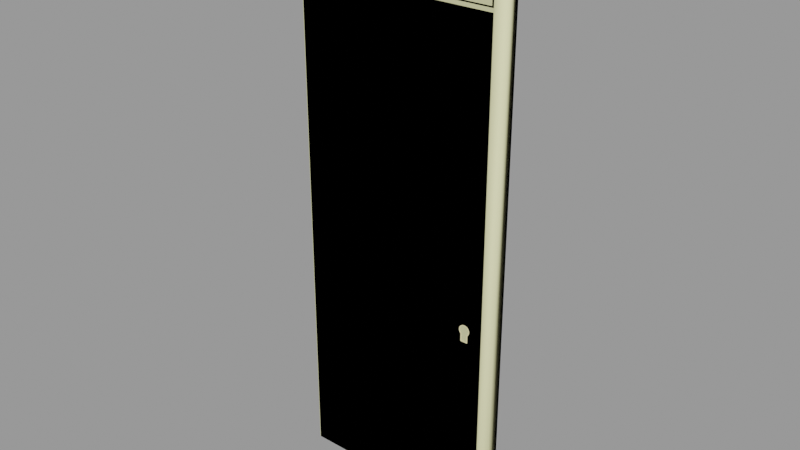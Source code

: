 # Source: computer_wall06.blend  (saved by Blender 2.92.15; exported with 4.5.12 LTS)
import bpy
from mathutils import Matrix  # noqa: F401  (used for matrix-valued properties, if any)

bpy.ops.wm.read_factory_settings(use_empty=True)
scene = bpy.context.scene
scene.name = 'computer_wall06.qc'

# ---- collections
col_computer_wall06 = bpy.data.collections.new('computer_wall06'); scene.collection.children.link(col_computer_wall06)

# ---- materials (node trees are filled in below, after node groups)
mat_computer_wall06 = bpy.data.materials.new('computer_wall06')
mat_computer_wall06.use_transparent_shadow = False
mat_computer_wall06.diffuse_color = (0.8353, 0.7572, 0.4222, 1.0)
mat_phy = bpy.data.materials.new('  phy')
mat_phy.use_transparent_shadow = False
mat_phy.diffuse_color = (0.9024, 0.8905, 0.4877, 1.0)

# ---- material node trees

# ---- meshes
me_computer_wall06_reference = bpy.data.meshes.new('computer_wall06_reference')
me_computer_wall06_reference.from_pydata([(18.86, -1.735, 46.83), (18.86, -0.7354, 46.83), (18.86, -1.735, 45.22), (18.86, -0.7354, 45.22), (17.68, -0.7354, 46.83), (17.68, -0.7354, 45.22), (17.96, -0.7354, 46.69), (18.03, -0.7354, 47.3), (17.93, -0.7354, 47.4), (18.14, -0.7354, 47.25), (18.27, -0.7354, 46.64), (18.58, -0.7354, 46.69), (18.27, -0.7354, 47.23), (18.4, -0.7354, 47.25), (18.51, -0.7354, 47.3), (19.08, -0.7354, 47.05), (18.6, -0.7354, 47.4), (19.22, -0.7354, 47.33), (18.66, -0.7354, 47.51), (19.27, -0.7354, 47.64), (18.68, -0.7354, 47.64), (19.22, -0.7354, 47.95), (18.66, -0.7354, 47.77), (19.08, -0.7354, 48.23), (18.6, -0.7354, 47.88), (18.86, -0.7354, 48.45), (18.51, -0.7354, 47.97), (18.58, -0.7354, 48.59), (18.4, -0.7354, 48.03), (18.27, -0.7354, 48.64), (18.27, -0.7354, 48.05), (17.96, -0.7354, 48.59), (18.14, -0.7354, 48.03), (17.68, -0.7354, 48.45), (18.03, -0.7354, 47.97), (17.46, -0.7354, 48.23), (17.93, -0.7354, 47.88), (17.32, -0.7354, 47.95), (17.88, -0.7354, 47.77), (17.27, -0.7354, 47.64), (17.86, -0.7354, 47.64), (17.32, -0.7354, 47.33), (17.88, -0.7354, 47.51), (17.46, -0.7354, 47.05), (22.32, -4e-06, 112.1), (24.0, -4e-06, 112.1), (24.0, -4e-06, 112.9), (22.32, -4e-06, 112.9), (24.0, -4e-06, 122.9), (-22.32, -6e-06, 112.9), (-22.32, -6e-06, 112.1), (-24.0, -6e-06, 112.1), (-24.0, -6e-06, 112.9), (-24.0, -6e-06, 122.9), (-22.32, -6e-06, 122.9), (-22.32, -6e-06, 123.7), (22.32, -4e-06, 122.9), (22.32, -4e-06, 123.7), (24.0, -4e-06, 123.7), (22.32, -5e-06, 126.6), (24.0, -5e-06, 128.0), (-22.32, -7e-06, 126.6), (-24.0, -7e-06, 128.0), (-24.0, -6e-06, 123.7), (7.364, -1.67, 112.9), (21.96, -1.67, 113.2), (7.544, -1.67, 113.2), (22.32, -1.67, 112.9), (22.32, -1.67, 122.9), (21.96, -1.67, 122.5), (7.364, -1.67, 122.9), (7.544, -1.67, 122.5), (-7.364, -1.67, 112.9), (-7.184, -1.67, 113.2), (7.184, -1.67, 113.2), (7.184, -1.67, 122.5), (-7.364, -1.67, 122.9), (-7.184, -1.67, 122.5), (-7.544, -1.67, 122.5), (-7.544, -1.67, 113.2), (-21.96, -1.67, 113.2), (-22.32, -1.67, 112.9), (-21.96, -1.67, 122.5), (-22.32, -1.67, 122.9), (-22.32, -1e-06, 1.781), (-24.0, -1e-06, 0.0), (24.0, 1e-06, 0.0), (22.32, 1e-06, 1.781), (22.32, -1.67, 126.6), (-22.32, -1.67, 126.6), (22.32, -1.67, 123.7), (-22.32, -1.67, 123.7), (21.96, -0.7376, 122.5), (7.544, -0.7376, 122.5), (21.96, -0.7376, 113.2), (7.544, -0.7376, 113.2), (17.96, -1.735, 48.59), (17.68, -1.735, 48.45), (17.46, -1.735, 48.23), (17.32, -1.735, 47.95), (17.27, -1.735, 47.64), (17.32, -1.735, 47.33), (17.46, -1.735, 47.05), (17.68, -1.735, 46.83), (19.08, -1.735, 47.05), (19.22, -1.735, 47.33), (19.27, -1.735, 47.64), (19.22, -1.735, 47.95), (19.08, -1.735, 48.23), (18.86, -1.735, 48.45), (18.58, -1.735, 48.59), (18.27, -1.735, 48.64), (17.68, -1.735, 45.22), (17.44, -1.735, 46.73), (17.44, -1.735, 44.98), (19.1, -1.735, 44.98), (19.1, -1.735, 46.73), (19.27, -1.735, 46.91), (19.45, -1.735, 47.25), (19.51, -1.735, 47.64), (19.45, -1.735, 48.02), (19.27, -1.735, 48.37), (19.0, -1.735, 48.64), (18.65, -1.735, 48.82), (18.27, -1.735, 48.88), (17.88, -1.735, 48.82), (17.54, -1.735, 48.64), (17.26, -1.735, 48.37), (17.09, -1.735, 48.02), (17.03, -1.735, 47.64), (17.09, -1.735, 47.25), (17.26, -1.735, 46.91), (18.27, -0.07466, 47.23), (18.4, -0.07467, 47.25), (18.51, -0.07467, 47.3), (18.6, -0.07467, 47.4), (18.66, -0.07467, 47.51), (18.68, -0.07467, 47.64), (18.66, -0.07467, 47.77), (18.6, -0.07468, 47.88), (18.51, -0.07468, 47.97), (18.4, -0.07467, 48.03), (18.27, -0.07467, 48.05), (18.14, -0.07467, 48.03), (18.03, -0.07467, 47.97), (17.93, -0.07468, 47.88), (17.88, -0.07468, 47.77), (17.86, -0.07468, 47.64), (17.88, -0.07468, 47.51), (17.93, -0.07467, 47.4), (18.03, -0.07467, 47.3), (18.14, -0.07466, 47.25), (17.44, -1.626, 46.73), (17.26, -1.626, 46.91), (17.09, -1.626, 47.25), (17.03, -1.626, 47.64), (17.09, -1.626, 48.02), (17.26, -1.626, 48.37), (17.54, -1.626, 48.64), (17.88, -1.626, 48.82), (18.27, -1.626, 48.88), (18.65, -1.626, 48.82), (19.0, -1.626, 48.64), (19.27, -1.626, 48.37), (19.45, -1.626, 48.02), (19.51, -1.626, 47.64), (19.45, -1.626, 47.25), (19.27, -1.626, 46.91), (19.1, -1.626, 46.73), (18.27, -0.07467, 47.64), (17.63, -1.67, 46.82), (17.39, -1.67, 47.06), (17.63, -1.67, 45.07), (-22.32, -1.67, 112.1), (17.24, -1.67, 47.36), (17.18, -1.67, 47.7), (17.24, -1.67, 48.04), (17.39, -1.67, 48.34), (17.63, -1.67, 48.58), (17.93, -1.67, 48.73), (18.27, -1.67, 48.79), (22.32, -1.67, 112.1), (18.6, -1.67, 48.73), (18.91, -1.67, 48.58), (19.15, -1.67, 48.34), (19.3, -1.67, 48.04), (19.36, -1.67, 47.7), (22.32, -1.67, 1.781), (19.3, -1.67, 47.36), (19.15, -1.67, 47.06), (18.91, -1.67, 45.07), (18.91, -1.67, 46.82), (-22.32, -1.67, 1.781), (19.1, -1.626, 44.98), (17.44, -1.626, 44.98), (-21.96, -0.6708, 114.1), (21.96, -0.6708, 114.1), (-21.96, -1.399, 113.4), (21.96, -1.399, 113.4), (-21.96, -1.466, 113.6), (21.96, -1.466, 113.6), (-21.96, -0.7376, 114.3), (21.96, -0.7376, 114.3), (-21.96, -0.6708, 114.9), (21.96, -0.6708, 114.9), (-21.96, -1.399, 114.2), (21.96, -1.399, 114.2), (-21.96, -1.466, 114.4), (21.96, -1.466, 114.4), (-21.96, -0.7376, 115.1), (21.96, -0.7376, 115.1), (-21.96, -0.6708, 115.9), (21.96, -0.6708, 115.9), (-21.96, -1.399, 115.2), (21.96, -1.399, 115.2), (-21.96, -1.466, 115.4), (21.96, -1.466, 115.4), (-21.96, -0.7376, 116.1), (21.96, -0.7376, 116.1), (-21.96, -0.6708, 116.9), (21.96, -0.6708, 116.9), (-21.96, -1.399, 116.2), (21.96, -1.399, 116.2), (-21.96, -1.466, 116.4), (21.96, -1.466, 116.4), (-21.96, -0.7376, 117.1), (21.96, -0.7376, 117.1), (-21.96, -0.6708, 117.9), (21.96, -0.6708, 117.9), (-21.96, -1.399, 117.2), (21.96, -1.399, 117.2), (-21.96, -1.466, 117.4), (21.96, -1.466, 117.4), (-21.96, -0.7376, 118.1), (21.96, -0.7376, 118.1), (-21.96, -0.6708, 119.0), (21.96, -0.6708, 119.0), (-21.96, -1.399, 118.3), (21.96, -1.399, 118.3), (-21.96, -1.466, 118.6), (21.96, -1.466, 118.6), (-21.96, -0.7376, 119.3), (21.96, -0.7376, 119.3), (-21.96, -0.6708, 120.2), (21.96, -0.6708, 120.2), (-21.96, -1.399, 119.5), (21.96, -1.399, 119.5), (-21.96, -1.466, 119.7), (21.96, -1.466, 119.7), (-21.96, -0.7376, 120.4), (21.96, -0.7376, 120.4), (-21.96, -0.6708, 121.3), (21.96, -0.6708, 121.3), (-21.96, -1.399, 120.6), (21.96, -1.399, 120.6), (-21.96, -1.466, 120.8), (21.96, -1.466, 120.8), (-21.96, -0.7376, 121.5), (21.96, -0.7376, 121.5), (-21.96, -0.6708, 122.3), (21.96, -0.6708, 122.3), (-21.96, -1.399, 121.6), (21.96, -1.399, 121.6), (-21.96, -1.466, 121.8), (21.96, -1.466, 121.8), (-21.96, -0.7376, 122.5), (21.96, -0.7376, 122.5), (7.184, -0.7376, 113.2), (7.184, -0.7376, 122.5), (-7.184, -0.7376, 113.2), (-7.184, -0.7376, 122.5), (-21.96, -0.7376, 113.2), (-7.544, -0.7376, 113.2), (-21.96, -0.7376, 122.5), (-7.544, -0.7376, 122.5)], [], [(0, 1, 2), (1, 3, 2), (4, 5, 6), (4, 7, 8), (4, 6, 7), (6, 9, 7), (6, 10, 9), (10, 6, 5), (11, 10, 5), (3, 11, 5), (1, 11, 3), (10, 12, 9), (10, 11, 12), (11, 13, 12), (11, 1, 13), (1, 14, 13), (1, 15, 14), (15, 16, 14), (15, 17, 16), (17, 18, 16), (17, 19, 18), (19, 20, 18), (19, 21, 20), (21, 22, 20), (21, 23, 22), (23, 24, 22), (23, 25, 24), (25, 26, 24), (25, 27, 26), (27, 28, 26), (27, 29, 28), (29, 30, 28), (29, 31, 30), (31, 32, 30), (31, 33, 32), (33, 34, 32), (33, 35, 34), (35, 36, 34), (35, 37, 36), (37, 38, 36), (37, 39, 38), (39, 40, 38), (39, 41, 40), (41, 42, 40), (41, 43, 42), (43, 8, 42), (43, 4, 8), (44, 45, 46), (47, 46, 48), (47, 44, 46), (47, 49, 44), (49, 50, 44), (51, 50, 49), (52, 51, 49), (52, 49, 53), (49, 54, 53), (53, 54, 55), (55, 54, 56), (57, 55, 56), (57, 56, 58), (59, 57, 58), (60, 59, 58), (61, 59, 60), (62, 61, 60), (62, 63, 61), (63, 55, 61), (63, 53, 55), (56, 48, 58), (56, 47, 48), (64, 65, 66), (67, 65, 64), (67, 68, 65), (68, 69, 65), (68, 70, 69), (70, 71, 69), (72, 64, 73), (64, 74, 73), (64, 66, 74), (66, 71, 74), (71, 75, 74), (70, 75, 71), (70, 76, 75), (76, 77, 75), (76, 78, 77), (78, 79, 77), (79, 73, 77), (72, 73, 79), (72, 79, 80), (81, 72, 80), (81, 80, 82), (83, 81, 82), (83, 82, 76), (76, 82, 78), (51, 84, 50), (85, 84, 51), (85, 86, 84), (84, 86, 87), (86, 45, 87), (87, 45, 44), (88, 89, 90), (89, 91, 90), (92, 93, 94), (93, 95, 94), (61, 55, 89), (55, 91, 89), (55, 57, 91), (57, 90, 91), (57, 59, 90), (59, 88, 90), (56, 54, 68), (68, 54, 70), (70, 54, 76), (54, 83, 76), (33, 31, 96), (97, 33, 96), (35, 33, 97), (98, 35, 97), (37, 35, 98), (99, 37, 98), (39, 37, 99), (100, 39, 99), (41, 39, 100), (101, 41, 100), (43, 41, 101), (102, 43, 101), (4, 43, 102), (103, 4, 102), (15, 1, 0), (104, 15, 0), (17, 15, 104), (105, 17, 104), (19, 17, 105), (106, 19, 105), (21, 19, 106), (107, 21, 106), (23, 21, 107), (108, 23, 107), (25, 23, 108), (109, 25, 108), (27, 25, 109), (110, 27, 109), (29, 27, 110), (111, 29, 110), (31, 29, 111), (96, 31, 111), (112, 103, 113), (114, 112, 113), (2, 112, 114), (115, 2, 114), (115, 116, 2), (0, 2, 116), (0, 116, 104), (104, 116, 117), (117, 118, 104), (105, 104, 118), (118, 119, 105), (106, 105, 119), (119, 120, 106), (107, 106, 120), (120, 121, 107), (108, 107, 121), (121, 122, 108), (109, 108, 122), (122, 123, 109), (110, 109, 123), (123, 124, 110), (111, 110, 124), (124, 125, 111), (96, 111, 125), (125, 126, 96), (97, 96, 126), (126, 127, 97), (98, 97, 127), (127, 128, 98), (99, 98, 128), (128, 129, 99), (100, 99, 129), (129, 130, 100), (101, 100, 130), (130, 131, 101), (102, 101, 131), (102, 131, 113), (103, 102, 113), (54, 49, 83), (49, 81, 83), (49, 47, 81), (81, 47, 72), (72, 47, 64), (47, 67, 64), (12, 13, 132), (13, 133, 132), (13, 14, 133), (14, 134, 133), (14, 16, 134), (16, 135, 134), (16, 18, 135), (18, 136, 135), (18, 20, 136), (20, 137, 136), (20, 22, 137), (22, 138, 137), (22, 24, 138), (24, 139, 138), (24, 26, 139), (26, 140, 139), (26, 28, 140), (28, 141, 140), (28, 30, 141), (30, 142, 141), (30, 32, 142), (32, 143, 142), (32, 34, 143), (34, 144, 143), (34, 36, 144), (36, 145, 144), (36, 38, 145), (38, 146, 145), (38, 40, 146), (40, 147, 146), (40, 42, 147), (42, 148, 147), (42, 8, 148), (8, 149, 148), (8, 7, 149), (7, 150, 149), (7, 9, 150), (9, 151, 150), (9, 12, 151), (12, 132, 151), (113, 131, 152), (131, 153, 152), (131, 130, 153), (130, 154, 153), (130, 129, 154), (129, 155, 154), (129, 128, 155), (128, 156, 155), (128, 127, 156), (127, 157, 156), (127, 126, 157), (126, 158, 157), (126, 125, 158), (125, 159, 158), (125, 124, 159), (124, 160, 159), (124, 123, 160), (123, 161, 160), (123, 122, 161), (122, 162, 161), (122, 121, 162), (121, 163, 162), (121, 120, 163), (120, 164, 163), (120, 119, 164), (119, 165, 164), (119, 118, 165), (118, 166, 165), (118, 117, 166), (117, 167, 166), (117, 116, 167), (116, 168, 167), (133, 134, 169), (134, 135, 169), (135, 136, 169), (136, 137, 169), (137, 138, 169), (138, 139, 169), (139, 140, 169), (140, 141, 169), (141, 142, 169), (142, 143, 169), (143, 144, 169), (144, 145, 169), (145, 146, 169), (146, 147, 169), (147, 148, 169), (148, 149, 169), (149, 150, 169), (150, 151, 169), (151, 132, 169), (132, 133, 169), (170, 171, 172), (172, 171, 173), (171, 174, 173), (174, 175, 173), (175, 176, 173), (177, 173, 176), (178, 173, 177), (179, 173, 178), (180, 173, 179), (181, 173, 180), (182, 181, 180), (183, 181, 182), (184, 181, 183), (185, 181, 184), (185, 186, 181), (181, 186, 187), (186, 188, 187), (188, 189, 187), (189, 190, 187), (191, 190, 189), (192, 187, 173), (187, 172, 173), (190, 172, 187), (2, 3, 112), (3, 5, 112), (112, 5, 103), (5, 4, 103), (116, 115, 168), (115, 193, 168), (194, 193, 114), (193, 115, 114), (114, 113, 194), (113, 152, 194), (187, 87, 181), (87, 44, 181), (84, 87, 192), (87, 187, 192), (84, 192, 50), (192, 173, 50), (44, 50, 181), (50, 173, 181), (59, 61, 88), (61, 89, 88), (195, 196, 197), (196, 198, 197), (199, 200, 201), (200, 202, 201), (197, 198, 199), (198, 200, 199), (203, 204, 205), (204, 206, 205), (207, 208, 209), (208, 210, 209), (205, 206, 207), (206, 208, 207), (211, 212, 213), (212, 214, 213), (215, 216, 217), (216, 218, 217), (213, 214, 215), (214, 216, 215), (219, 220, 221), (220, 222, 221), (223, 224, 225), (224, 226, 225), (221, 222, 223), (222, 224, 223), (227, 228, 229), (228, 230, 229), (231, 232, 233), (232, 234, 233), (229, 230, 231), (230, 232, 231), (235, 236, 237), (236, 238, 237), (239, 240, 241), (240, 242, 241), (237, 238, 239), (238, 240, 239), (243, 244, 245), (244, 246, 245), (247, 248, 249), (248, 250, 249), (245, 246, 247), (246, 248, 247), (251, 252, 253), (252, 254, 253), (255, 256, 257), (256, 258, 257), (253, 254, 255), (254, 256, 255), (259, 260, 261), (260, 262, 261), (263, 264, 265), (264, 266, 265), (261, 262, 263), (262, 264, 263), (74, 75, 267), (75, 268, 267), (73, 74, 269), (74, 267, 269), (77, 73, 270), (73, 269, 270), (75, 77, 268), (77, 270, 268), (80, 79, 271), (79, 272, 271), (80, 271, 82), (82, 271, 273), (78, 82, 274), (82, 273, 274), (79, 78, 272), (78, 274, 272), (65, 69, 94), (69, 92, 94), (66, 65, 95), (65, 94, 95), (71, 66, 93), (66, 95, 93), (69, 71, 92), (71, 93, 92), (268, 270, 267), (270, 269, 267), (272, 274, 271), (274, 273, 271), (47, 56, 67), (56, 68, 67)])
me_computer_wall06_reference.polygons.foreach_set('use_smooth', [True] * 408)
_k = set([(0, 1), (0, 2), (0, 104), (1, 3), (1, 15), (2, 3), (2, 112), (3, 5), (4, 5), (4, 43), (4, 103), (5, 112), (7, 8), (7, 9), (8, 42), (9, 12), (12, 13), (12, 132), (13, 14), (14, 16), (15, 17), (16, 18), (17, 19), (18, 20), (19, 21), (20, 22), (21, 23), (22, 24), (23, 25), (24, 26), (25, 27), (26, 28), (27, 29), (28, 30), (29, 31), (30, 32), (31, 33), (32, 34), (33, 35), (34, 36), (35, 37), (36, 38), (37, 39), (38, 40), (39, 41), (40, 42), (41, 43), (44, 50), (44, 87), (44, 181), (47, 49), (47, 56), (47, 67), (49, 54), (49, 81), (50, 84), (50, 173), (54, 56), (54, 83), (55, 57), (55, 61), (55, 91), (56, 68), (57, 59), (57, 90), (59, 61), (59, 88), (61, 89), (64, 67), (64, 72), (65, 66), (65, 69), (65, 94), (66, 71), (66, 95), (67, 68), (68, 70), (69, 71), (69, 92), (70, 76), (71, 93), (72, 81), (73, 74), (73, 77), (73, 269), (74, 75), (74, 267), (75, 77), (75, 268), (76, 83), (77, 270), (78, 79), (78, 82), (78, 274), (79, 80), (79, 272), (80, 82), (80, 271), (81, 83), (82, 273), (84, 87), (84, 192), (87, 187), (88, 89), (88, 90), (89, 91), (90, 91), (92, 93), (92, 94), (93, 95), (94, 95), (96, 97), (96, 111), (97, 98), (98, 99), (99, 100), (100, 101), (101, 102), (102, 103), (103, 112), (104, 105), (105, 106), (106, 107), (107, 108), (108, 109), (109, 110), (110, 111), (113, 114), (113, 131), (113, 152), (113, 194), (114, 115), (114, 193), (114, 194), (115, 116), (115, 168), (115, 193), (116, 117), (116, 168), (117, 118), (118, 119), (119, 120), (120, 121), (121, 122), (122, 123), (123, 124), (124, 125), (125, 126), (126, 127), (127, 128), (128, 129), (129, 130), (130, 131), (131, 152), (132, 133), (132, 151), (133, 134), (134, 135), (135, 136), (136, 137), (137, 138), (138, 139), (139, 140), (140, 141), (141, 142), (142, 143), (143, 144), (144, 145), (145, 146), (146, 147), (147, 148), (148, 149), (149, 150), (150, 151), (173, 181), (173, 192), (181, 187), (187, 192), (197, 198), (199, 200), (205, 206), (207, 208), (213, 214), (215, 216), (221, 222), (223, 224), (229, 230), (231, 232), (237, 238), (239, 240), (245, 246), (247, 248), (253, 254), (255, 256), (261, 262), (263, 264), (267, 268), (267, 269), (268, 270), (269, 270), (271, 272), (271, 273), (272, 274), (273, 274)])
me_computer_wall06_reference.attributes.new('sharp_edge', 'BOOLEAN', 'EDGE').data.foreach_set('value', [ (min(e.vertices), max(e.vertices)) in _k for e in me_computer_wall06_reference.edges])
_uv = me_computer_wall06_reference.uv_layers.new(name='UVMap')
_uv.uv.foreach_set('vector', [0.4142, 0.5816, 0.4142, 0.564, 0.4425, 0.5816, 0.4142, 0.564, 0.4425, 0.564, 0.4425, 0.5816, 0.4743, 0.6214, 0.4743, 0.5974, 0.4785, 0.6193, 0.4743, 0.6214, 0.4795, 0.6285, 0.4781, 0.6299, 0.4743, 0.6214, 0.4785, 0.6193, 0.4795, 0.6285, 0.4785, 0.6193, 0.4812, 0.6276, 0.4795, 0.6285, 0.4785, 0.6193, 0.4831, 0.6186, 0.4812, 0.6276, 0.4831, 0.6186, 0.4785, 0.6193, 0.4743, 0.5974, 0.4877, 0.6193, 0.4831, 0.6186, 0.4743, 0.5974, 0.4919, 0.5974, 0.4877, 0.6193, 0.4743, 0.5974, 0.4919, 0.6214, 0.4877, 0.6193, 0.4919, 0.5974, 0.4831, 0.6186, 0.4831, 0.6273, 0.4812, 0.6276, 0.4831, 0.6186, 0.4877, 0.6193, 0.4831, 0.6273, 0.4877, 0.6193, 0.485, 0.6276, 0.4831, 0.6273, 0.4877, 0.6193, 0.4919, 0.6214, 0.485, 0.6276, 0.4919, 0.6214, 0.4867, 0.6285, 0.485, 0.6276, 0.4919, 0.6214, 0.4952, 0.6247, 0.4867, 0.6285, 0.4952, 0.6247, 0.4881, 0.6299, 0.4867, 0.6285, 0.4952, 0.6247, 0.4973, 0.6289, 0.4881, 0.6299, 0.4973, 0.6289, 0.489, 0.6316, 0.4881, 0.6299, 0.4973, 0.6289, 0.498, 0.6335, 0.489, 0.6316, 0.498, 0.6335, 0.4893, 0.6335, 0.489, 0.6316, 0.498, 0.6335, 0.4973, 0.6381, 0.4893, 0.6335, 0.4973, 0.6381, 0.489, 0.6354, 0.4893, 0.6335, 0.4973, 0.6381, 0.4952, 0.6423, 0.489, 0.6354, 0.4952, 0.6423, 0.4881, 0.6371, 0.489, 0.6354, 0.4952, 0.6423, 0.4919, 0.6456, 0.4881, 0.6371, 0.4919, 0.6456, 0.4867, 0.6385, 0.4881, 0.6371, 0.4919, 0.6456, 0.4877, 0.6477, 0.4867, 0.6385, 0.4877, 0.6477, 0.485, 0.6394, 0.4867, 0.6385, 0.4877, 0.6477, 0.4831, 0.6484, 0.485, 0.6394, 0.4831, 0.6484, 0.4831, 0.6397, 0.485, 0.6394, 0.4831, 0.6484, 0.4785, 0.6477, 0.4831, 0.6397, 0.4785, 0.6477, 0.4812, 0.6394, 0.4831, 0.6397, 0.4785, 0.6477, 0.4743, 0.6456, 0.4812, 0.6394, 0.4743, 0.6456, 0.4795, 0.6385, 0.4812, 0.6394, 0.4743, 0.6456, 0.471, 0.6423, 0.4795, 0.6385, 0.471, 0.6423, 0.4781, 0.6371, 0.4795, 0.6385, 0.471, 0.6423, 0.4689, 0.6381, 0.4781, 0.6371, 0.4689, 0.6381, 0.4772, 0.6354, 0.4781, 0.6371, 0.4689, 0.6381, 0.4682, 0.6335, 0.4772, 0.6354, 0.4682, 0.6335, 0.4769, 0.6335, 0.4772, 0.6354, 0.4682, 0.6335, 0.4689, 0.6289, 0.4769, 0.6335, 0.4689, 0.6289, 0.4772, 0.6316, 0.4769, 0.6335, 0.4689, 0.6289, 0.471, 0.6247, 0.4772, 0.6316, 0.471, 0.6247, 0.4781, 0.6299, 0.4772, 0.6316, 0.471, 0.6247, 0.4743, 0.6214, 0.4781, 0.6299, 0.1398, 0.5852, 0.1398, 0.5712, 0.1334, 0.5712, 0.1334, 0.5852, 0.1334, 0.5712, 0.0501, 0.5712, 0.1334, 0.5852, 0.1398, 0.5852, 0.1334, 0.5712, 0.1334, 0.5852, 0.1334, 0.9567, 0.1398, 0.5852, 0.1334, 0.9567, 0.1398, 0.9567, 0.1398, 0.5852, 0.1398, 0.9707, 0.1398, 0.9567, 0.1334, 0.9567, 0.1334, 0.9707, 0.1398, 0.9707, 0.1334, 0.9567, 0.1334, 0.9707, 0.1334, 0.9567, 0.0501, 0.9707, 0.1334, 0.9567, 0.0501, 0.9567, 0.0501, 0.9707, 0.0501, 0.9707, 0.0501, 0.9567, 0.04361, 0.9567, 0.04361, 0.9567, 0.0501, 0.9567, 0.0501, 0.5852, 0.04361, 0.5852, 0.04361, 0.9567, 0.0501, 0.5852, 0.04361, 0.5852, 0.0501, 0.5852, 0.04361, 0.5712, 0.01944, 0.5852, 0.04361, 0.5852, 0.04361, 0.5712, 0.007458, 0.5712, 0.01944, 0.5852, 0.04361, 0.5712, 0.01944, 0.9567, 0.01944, 0.5852, 0.007458, 0.5712, 0.007459, 0.9707, 0.01944, 0.9567, 0.007458, 0.5712, 0.007459, 0.9707, 0.04361, 0.9707, 0.01944, 0.9567, 0.04361, 0.9707, 0.04361, 0.9567, 0.01944, 0.9567, 0.04361, 0.9707, 0.0501, 0.9707, 0.04361, 0.9567, 0.0501, 0.5852, 0.0501, 0.5712, 0.04361, 0.5712, 0.0501, 0.5852, 0.1334, 0.5852, 0.0501, 0.5712, 0.4131, 0.8872, 0.5232, 0.8899, 0.4144, 0.8899, 0.5259, 0.8872, 0.5232, 0.8899, 0.4131, 0.8872, 0.5259, 0.8872, 0.5259, 0.9627, 0.5232, 0.8899, 0.5259, 0.9627, 0.5232, 0.96, 0.5232, 0.8899, 0.5259, 0.9627, 0.4131, 0.9627, 0.5232, 0.96, 0.4131, 0.9627, 0.4144, 0.96, 0.5232, 0.96, 0.3019, 0.8872, 0.4131, 0.8872, 0.3033, 0.8899, 0.4131, 0.8872, 0.4117, 0.8899, 0.3033, 0.8899, 0.4131, 0.8872, 0.4144, 0.8899, 0.4117, 0.8899, 0.4144, 0.8899, 0.4144, 0.96, 0.4117, 0.8899, 0.4144, 0.96, 0.4117, 0.96, 0.4117, 0.8899, 0.4131, 0.9627, 0.4117, 0.96, 0.4144, 0.96, 0.4131, 0.9627, 0.3019, 0.9627, 0.4117, 0.96, 0.3019, 0.9627, 0.3033, 0.96, 0.4117, 0.96, 0.3019, 0.9627, 0.3006, 0.96, 0.3033, 0.96, 0.3006, 0.96, 0.3006, 0.8899, 0.3033, 0.96, 0.3006, 0.8899, 0.3033, 0.8899, 0.3033, 0.96, 0.3019, 0.8872, 0.3033, 0.8899, 0.3006, 0.8899, 0.3019, 0.8872, 0.3006, 0.8899, 0.1919, 0.8899, 0.1891, 0.8872, 0.3019, 0.8872, 0.1919, 0.8899, 0.1891, 0.8872, 0.1919, 0.8899, 0.1919, 0.96, 0.1891, 0.9627, 0.1891, 0.8872, 0.1919, 0.96, 0.1891, 0.9627, 0.1919, 0.96, 0.3019, 0.9627, 0.3019, 0.9627, 0.1919, 0.96, 0.3006, 0.96, 0.5663, 0.9794, 0.5517, 0.02093, 0.5517, 0.9794, 0.5663, 0.005459, 0.5517, 0.02093, 0.5663, 0.9794, 0.5663, 0.005459, 0.1492, 0.00546, 0.5517, 0.02093, 0.5517, 0.02093, 0.1492, 0.00546, 0.1638, 0.02093, 0.1492, 0.00546, 0.1492, 0.9794, 0.1638, 0.02093, 0.1638, 0.02093, 0.1492, 0.9794, 0.1638, 0.9794, 0.06932, 0.4716, 0.06932, 0.0853, 0.09446, 0.4716, 0.06932, 0.0853, 0.09446, 0.08525, 0.09446, 0.4716, 0.529, 0.7583, 0.433, 0.7583, 0.529, 0.6965, 0.433, 0.7583, 0.433, 0.6965, 0.529, 0.6965, 0.06932, 0.07079, 0.09446, 0.07079, 0.06932, 0.0853, 0.09446, 0.07079, 0.09446, 0.08525, 0.06932, 0.0853, 0.1089, 0.08525, 0.1089, 0.4716, 0.09446, 0.08525, 0.1089, 0.4716, 0.09446, 0.4716, 0.09446, 0.08525, 0.09446, 0.4861, 0.06932, 0.4861, 0.09446, 0.4716, 0.06932, 0.4861, 0.06932, 0.4716, 0.09446, 0.4716, 0.5259, 0.9753, 0.1891, 0.9753, 0.5259, 0.9627, 0.5259, 0.9627, 0.1891, 0.9753, 0.4131, 0.9627, 0.4131, 0.9627, 0.1891, 0.9753, 0.3019, 0.9627, 0.1891, 0.9753, 0.1891, 0.9627, 0.3019, 0.9627, 0.464, 0.5601, 0.4585, 0.5601, 0.4585, 0.5425, 0.464, 0.5425, 0.464, 0.5601, 0.4585, 0.5425, 0.4695, 0.5601, 0.464, 0.5601, 0.464, 0.5425, 0.4695, 0.5425, 0.4695, 0.5601, 0.464, 0.5425, 0.475, 0.5601, 0.4695, 0.5601, 0.4695, 0.5425, 0.475, 0.5425, 0.475, 0.5601, 0.4695, 0.5425, 0.4805, 0.5601, 0.475, 0.5601, 0.475, 0.5425, 0.4805, 0.5425, 0.4805, 0.5601, 0.475, 0.5425, 0.4861, 0.5601, 0.4805, 0.5601, 0.4805, 0.5425, 0.4861, 0.5425, 0.4861, 0.5601, 0.4805, 0.5425, 0.4916, 0.5601, 0.4861, 0.5601, 0.4861, 0.5425, 0.4916, 0.5425, 0.4916, 0.5601, 0.4861, 0.5425, 0.4971, 0.5601, 0.4916, 0.5601, 0.4916, 0.5425, 0.4971, 0.5425, 0.4971, 0.5601, 0.4916, 0.5425, 0.4144, 0.5601, 0.4089, 0.5601, 0.4089, 0.5425, 0.4144, 0.5425, 0.4144, 0.5601, 0.4089, 0.5425, 0.4199, 0.5601, 0.4144, 0.5601, 0.4144, 0.5425, 0.4199, 0.5425, 0.4199, 0.5601, 0.4144, 0.5425, 0.4254, 0.5601, 0.4199, 0.5601, 0.4199, 0.5425, 0.4254, 0.5425, 0.4254, 0.5601, 0.4199, 0.5425, 0.4309, 0.5601, 0.4254, 0.5601, 0.4254, 0.5425, 0.4309, 0.5425, 0.4309, 0.5601, 0.4254, 0.5425, 0.4364, 0.5601, 0.4309, 0.5601, 0.4309, 0.5425, 0.4364, 0.5425, 0.4364, 0.5601, 0.4309, 0.5425, 0.4419, 0.5601, 0.4364, 0.5601, 0.4364, 0.5425, 0.4419, 0.5425, 0.4419, 0.5601, 0.4364, 0.5425, 0.4475, 0.5601, 0.4419, 0.5601, 0.4419, 0.5425, 0.4475, 0.5425, 0.4475, 0.5601, 0.4419, 0.5425, 0.453, 0.5601, 0.4475, 0.5601, 0.4475, 0.5425, 0.453, 0.5425, 0.453, 0.5601, 0.4475, 0.5425, 0.4585, 0.5601, 0.453, 0.5601, 0.453, 0.5425, 0.4585, 0.5425, 0.4585, 0.5601, 0.453, 0.5425, 0.3553, 0.5934, 0.3553, 0.622, 0.351, 0.6202, 0.3511, 0.5892, 0.3553, 0.5934, 0.351, 0.6202, 0.3762, 0.5934, 0.3553, 0.5934, 0.3511, 0.5892, 0.3804, 0.5892, 0.3762, 0.5934, 0.3511, 0.5892, 0.3804, 0.5892, 0.3804, 0.6202, 0.3762, 0.5934, 0.3762, 0.622, 0.3762, 0.5934, 0.3804, 0.6202, 0.3762, 0.622, 0.3804, 0.6202, 0.3801, 0.6259, 0.3801, 0.6259, 0.3804, 0.6202, 0.3836, 0.6234, 0.3836, 0.6234, 0.3867, 0.6295, 0.3801, 0.6259, 0.3826, 0.6309, 0.3801, 0.6259, 0.3867, 0.6295, 0.3867, 0.6295, 0.3878, 0.6363, 0.3826, 0.6309, 0.3835, 0.6363, 0.3826, 0.6309, 0.3878, 0.6363, 0.3878, 0.6363, 0.3867, 0.6431, 0.3835, 0.6363, 0.3826, 0.6418, 0.3835, 0.6363, 0.3867, 0.6431, 0.3867, 0.6431, 0.3836, 0.6493, 0.3826, 0.6418, 0.3801, 0.6468, 0.3826, 0.6418, 0.3836, 0.6493, 0.3836, 0.6493, 0.3787, 0.6542, 0.3801, 0.6468, 0.3762, 0.6507, 0.3801, 0.6468, 0.3787, 0.6542, 0.3787, 0.6542, 0.3725, 0.6573, 0.3762, 0.6507, 0.3712, 0.6532, 0.3762, 0.6507, 0.3725, 0.6573, 0.3725, 0.6573, 0.3657, 0.6584, 0.3712, 0.6532, 0.3657, 0.6541, 0.3712, 0.6532, 0.3657, 0.6584, 0.3657, 0.6584, 0.3589, 0.6573, 0.3657, 0.6541, 0.3602, 0.6532, 0.3657, 0.6541, 0.3589, 0.6573, 0.3589, 0.6573, 0.3528, 0.6542, 0.3602, 0.6532, 0.3553, 0.6507, 0.3602, 0.6532, 0.3528, 0.6542, 0.3528, 0.6542, 0.3479, 0.6493, 0.3553, 0.6507, 0.3514, 0.6468, 0.3553, 0.6507, 0.3479, 0.6493, 0.3479, 0.6493, 0.3448, 0.6431, 0.3514, 0.6468, 0.3489, 0.6418, 0.3514, 0.6468, 0.3448, 0.6431, 0.3448, 0.6431, 0.3437, 0.6363, 0.3489, 0.6418, 0.348, 0.6363, 0.3489, 0.6418, 0.3437, 0.6363, 0.3437, 0.6363, 0.3448, 0.6295, 0.348, 0.6363, 0.3489, 0.6309, 0.348, 0.6363, 0.3448, 0.6295, 0.3448, 0.6295, 0.3479, 0.6234, 0.3489, 0.6309, 0.3514, 0.6259, 0.3489, 0.6309, 0.3479, 0.6234, 0.3514, 0.6259, 0.3479, 0.6234, 0.351, 0.6202, 0.3553, 0.622, 0.3514, 0.6259, 0.351, 0.6202, 0.1765, 0.9627, 0.1765, 0.8872, 0.1891, 0.9627, 0.1765, 0.8872, 0.1891, 0.8872, 0.1891, 0.9627, 0.1891, 0.8746, 0.5259, 0.8746, 0.1891, 0.8872, 0.1891, 0.8872, 0.5259, 0.8746, 0.3019, 0.8872, 0.3019, 0.8872, 0.5259, 0.8746, 0.4131, 0.8872, 0.5259, 0.8746, 0.5259, 0.8872, 0.4131, 0.8872, 0.4321, 0.5216, 0.4344, 0.5216, 0.4321, 0.5332, 0.4344, 0.5216, 0.4344, 0.5332, 0.4321, 0.5332, 0.4344, 0.5216, 0.4367, 0.5216, 0.4344, 0.5332, 0.4367, 0.5216, 0.4367, 0.5332, 0.4344, 0.5332, 0.4367, 0.5216, 0.439, 0.5216, 0.4367, 0.5332, 0.439, 0.5216, 0.439, 0.5332, 0.4367, 0.5332, 0.439, 0.5216, 0.4413, 0.5216, 0.439, 0.5332, 0.4413, 0.5216, 0.4413, 0.5332, 0.439, 0.5332, 0.4413, 0.5216, 0.4435, 0.5216, 0.4413, 0.5332, 0.4435, 0.5216, 0.4435, 0.5332, 0.4413, 0.5332, 0.4435, 0.5216, 0.4458, 0.5216, 0.4435, 0.5332, 0.4458, 0.5216, 0.4458, 0.5332, 0.4435, 0.5332, 0.4458, 0.5216, 0.4481, 0.5216, 0.4458, 0.5332, 0.4481, 0.5216, 0.4481, 0.5332, 0.4458, 0.5332, 0.4481, 0.5216, 0.4504, 0.5216, 0.4481, 0.5332, 0.4504, 0.5216, 0.4504, 0.5332, 0.4481, 0.5332, 0.4504, 0.5216, 0.4527, 0.5216, 0.4504, 0.5332, 0.4527, 0.5216, 0.4527, 0.5332, 0.4504, 0.5332, 0.4527, 0.5216, 0.4549, 0.5216, 0.4527, 0.5332, 0.4549, 0.5216, 0.4549, 0.5332, 0.4527, 0.5332, 0.4549, 0.5216, 0.4572, 0.5216, 0.4549, 0.5332, 0.4572, 0.5216, 0.4572, 0.5332, 0.4549, 0.5332, 0.4572, 0.5216, 0.4595, 0.5216, 0.4572, 0.5332, 0.4595, 0.5216, 0.4595, 0.5332, 0.4572, 0.5332, 0.4595, 0.5216, 0.4618, 0.5216, 0.4595, 0.5332, 0.4618, 0.5216, 0.4618, 0.5332, 0.4595, 0.5332, 0.4618, 0.5216, 0.4641, 0.5216, 0.4618, 0.5332, 0.4641, 0.5216, 0.4641, 0.5332, 0.4618, 0.5332, 0.4641, 0.5216, 0.4663, 0.5216, 0.4641, 0.5332, 0.4663, 0.5216, 0.4663, 0.5332, 0.4641, 0.5332, 0.4663, 0.5216, 0.4686, 0.5216, 0.4663, 0.5332, 0.4686, 0.5216, 0.4686, 0.5332, 0.4663, 0.5332, 0.4686, 0.5216, 0.4709, 0.5216, 0.4686, 0.5332, 0.4709, 0.5216, 0.4709, 0.5332, 0.4686, 0.5332, 0.4709, 0.5216, 0.4732, 0.5216, 0.4709, 0.5332, 0.4732, 0.5216, 0.4732, 0.5332, 0.4709, 0.5332, 0.4732, 0.5216, 0.4755, 0.5216, 0.4732, 0.5332, 0.4755, 0.5216, 0.4755, 0.5332, 0.4732, 0.5332, 0.4755, 0.5216, 0.4777, 0.5216, 0.4755, 0.5332, 0.4777, 0.5216, 0.4777, 0.5332, 0.4755, 0.5332, 0.351, 0.6202, 0.3479, 0.6234, 0.3491, 0.6192, 0.3479, 0.6234, 0.3464, 0.6223, 0.3491, 0.6192, 0.3479, 0.6234, 0.3448, 0.6295, 0.3464, 0.6223, 0.3448, 0.6295, 0.343, 0.6289, 0.3464, 0.6223, 0.3448, 0.6295, 0.3437, 0.6363, 0.343, 0.6289, 0.3437, 0.6363, 0.3418, 0.6363, 0.343, 0.6289, 0.3437, 0.6363, 0.3448, 0.6431, 0.3418, 0.6363, 0.3448, 0.6431, 0.343, 0.6437, 0.3418, 0.6363, 0.3448, 0.6431, 0.3479, 0.6493, 0.343, 0.6437, 0.3479, 0.6493, 0.3464, 0.6504, 0.343, 0.6437, 0.3479, 0.6493, 0.3528, 0.6542, 0.3464, 0.6504, 0.3528, 0.6542, 0.3517, 0.6557, 0.3464, 0.6504, 0.3528, 0.6542, 0.3589, 0.6573, 0.3517, 0.6557, 0.3589, 0.6573, 0.3583, 0.6591, 0.3517, 0.6557, 0.3589, 0.6573, 0.3657, 0.6584, 0.3583, 0.6591, 0.3657, 0.6584, 0.3657, 0.6603, 0.3583, 0.6591, 0.3657, 0.6584, 0.3725, 0.6573, 0.3657, 0.6603, 0.3725, 0.6573, 0.3731, 0.6591, 0.3657, 0.6603, 0.3725, 0.6573, 0.3787, 0.6542, 0.3731, 0.6591, 0.3787, 0.6542, 0.3798, 0.6557, 0.3731, 0.6591, 0.3787, 0.6542, 0.3836, 0.6493, 0.3798, 0.6557, 0.3836, 0.6493, 0.3851, 0.6504, 0.3798, 0.6557, 0.3836, 0.6493, 0.3867, 0.6431, 0.3851, 0.6504, 0.3867, 0.6431, 0.3885, 0.6437, 0.3851, 0.6504, 0.3867, 0.6431, 0.3878, 0.6363, 0.3885, 0.6437, 0.3878, 0.6363, 0.3897, 0.6363, 0.3885, 0.6437, 0.3878, 0.6363, 0.3867, 0.6295, 0.3897, 0.6363, 0.3867, 0.6295, 0.3885, 0.6289, 0.3897, 0.6363, 0.3867, 0.6295, 0.3836, 0.6234, 0.3885, 0.6289, 0.3836, 0.6234, 0.3851, 0.6223, 0.3885, 0.6289, 0.3836, 0.6234, 0.3804, 0.6202, 0.3851, 0.6223, 0.3804, 0.6202, 0.3824, 0.6192, 0.3851, 0.6223, 0.4523, 0.6349, 0.4515, 0.6353, 0.4507, 0.6326, 0.4515, 0.6353, 0.4502, 0.6353, 0.4507, 0.6326, 0.4502, 0.6353, 0.4487, 0.6345, 0.4507, 0.6326, 0.4487, 0.6345, 0.448, 0.6335, 0.4507, 0.6326, 0.448, 0.6335, 0.4478, 0.6326, 0.4507, 0.6326, 0.4478, 0.6326, 0.448, 0.6318, 0.4507, 0.6326, 0.448, 0.6318, 0.4484, 0.631, 0.4507, 0.6326, 0.4484, 0.631, 0.449, 0.6304, 0.4507, 0.6326, 0.449, 0.6304, 0.4498, 0.63, 0.4507, 0.6326, 0.4498, 0.63, 0.4507, 0.6298, 0.4507, 0.6326, 0.4507, 0.6298, 0.4515, 0.63, 0.4507, 0.6326, 0.4515, 0.63, 0.4523, 0.6304, 0.4507, 0.6326, 0.4523, 0.6304, 0.4529, 0.631, 0.4507, 0.6326, 0.4529, 0.631, 0.4533, 0.6318, 0.4507, 0.6326, 0.4533, 0.6318, 0.4535, 0.6326, 0.4507, 0.6326, 0.4535, 0.6326, 0.4533, 0.6335, 0.4507, 0.6326, 0.4533, 0.6335, 0.4529, 0.6343, 0.4507, 0.6326, 0.4529, 0.6343, 0.4523, 0.6349, 0.4507, 0.6326, 0.4523, 0.6349, 0.4515, 0.6353, 0.4507, 0.6326, 0.4515, 0.6353, 0.4523, 0.6349, 0.4507, 0.6326, 0.9357, 0.4129, 0.9337, 0.415, 0.9357, 0.3977, 0.9357, 0.3977, 0.9337, 0.415, 0.5898, 0.9782, 0.9337, 0.415, 0.9323, 0.4176, 0.5898, 0.9782, 0.9323, 0.4176, 0.9319, 0.4205, 0.5898, 0.9782, 0.9319, 0.4205, 0.9323, 0.4234, 0.5898, 0.9782, 0.9337, 0.426, 0.5898, 0.9782, 0.9323, 0.4234, 0.9357, 0.4281, 0.5898, 0.9782, 0.9337, 0.426, 0.9384, 0.4294, 0.5898, 0.9782, 0.9357, 0.4281, 0.9413, 0.4299, 0.5898, 0.9782, 0.9384, 0.4294, 0.9763, 0.9782, 0.5898, 0.9782, 0.9413, 0.4299, 0.9442, 0.4294, 0.9763, 0.9782, 0.9413, 0.4299, 0.9468, 0.4281, 0.9763, 0.9782, 0.9442, 0.4294, 0.9489, 0.426, 0.9763, 0.9782, 0.9468, 0.4281, 0.9502, 0.4234, 0.9763, 0.9782, 0.9489, 0.426, 0.9502, 0.4234, 0.9507, 0.4205, 0.9763, 0.9782, 0.9763, 0.9782, 0.9507, 0.4205, 0.9763, 0.02283, 0.9507, 0.4205, 0.9502, 0.4176, 0.9763, 0.02283, 0.9502, 0.4176, 0.9489, 0.415, 0.9763, 0.02283, 0.9489, 0.415, 0.9468, 0.3977, 0.9763, 0.02283, 0.9468, 0.4129, 0.9468, 0.3977, 0.9489, 0.415, 0.5898, 0.02283, 0.9763, 0.02283, 0.5898, 0.9782, 0.9763, 0.02283, 0.9357, 0.3977, 0.5898, 0.9782, 0.9468, 0.3977, 0.9357, 0.3977, 0.9763, 0.02283, 0.4425, 0.5816, 0.4425, 0.564, 0.4632, 0.5816, 0.4425, 0.564, 0.4633, 0.564, 0.4632, 0.5816, 0.4632, 0.5816, 0.4633, 0.564, 0.4916, 0.5816, 0.4633, 0.564, 0.4916, 0.564, 0.4916, 0.5816, 0.3804, 0.6202, 0.3804, 0.5892, 0.3824, 0.6192, 0.3804, 0.5892, 0.3823, 0.5893, 0.3824, 0.6192, 0.3511, 0.5873, 0.3803, 0.5873, 0.3511, 0.5892, 0.3803, 0.5873, 0.3804, 0.5892, 0.3511, 0.5892, 0.3511, 0.5892, 0.351, 0.6202, 0.3491, 0.5893, 0.351, 0.6202, 0.3491, 0.6192, 0.3491, 0.5893, 0.9763, 0.02283, 0.9908, 0.02283, 0.9763, 0.9782, 0.9908, 0.02283, 0.9908, 0.9782, 0.9763, 0.9782, 0.5898, 0.008363, 0.9763, 0.008363, 0.5898, 0.02283, 0.9763, 0.008363, 0.9763, 0.02283, 0.5898, 0.02283, 0.5753, 0.02283, 0.5898, 0.02283, 0.5753, 0.9782, 0.5898, 0.02283, 0.5898, 0.9782, 0.5753, 0.9782, 0.9763, 0.9926, 0.5898, 0.9926, 0.9763, 0.9782, 0.5898, 0.9926, 0.5898, 0.9782, 0.9763, 0.9782, 0.05487, 0.4716, 0.05487, 0.08535, 0.06932, 0.4716, 0.05487, 0.08535, 0.06932, 0.0853, 0.06932, 0.4716, 0.1882, 0.2525, 0.5359, 0.2525, 0.1882, 0.2605, 0.5359, 0.2525, 0.5359, 0.2605, 0.1882, 0.2605, 0.1882, 0.2624, 0.5359, 0.2624, 0.1882, 0.2704, 0.5359, 0.2624, 0.5359, 0.2704, 0.1882, 0.2704, 0.1882, 0.2605, 0.5359, 0.2605, 0.1882, 0.2624, 0.5359, 0.2605, 0.5359, 0.2624, 0.1882, 0.2624, 0.1882, 0.4169, 0.5359, 0.4169, 0.1882, 0.4249, 0.5359, 0.4169, 0.5359, 0.4249, 0.1882, 0.4249, 0.1882, 0.4267, 0.5359, 0.4267, 0.1882, 0.4347, 0.5359, 0.4267, 0.5359, 0.4347, 0.1882, 0.4347, 0.1882, 0.4249, 0.5359, 0.4249, 0.1882, 0.4267, 0.5359, 0.4249, 0.5359, 0.4267, 0.1882, 0.4267, 0.1882, 0.4168, 0.5359, 0.4168, 0.1882, 0.4248, 0.5359, 0.4168, 0.5359, 0.4248, 0.1882, 0.4248, 0.1882, 0.4267, 0.5359, 0.4267, 0.1882, 0.4347, 0.5359, 0.4267, 0.5359, 0.4347, 0.1882, 0.4347, 0.1882, 0.4248, 0.5359, 0.4248, 0.1882, 0.4267, 0.5359, 0.4248, 0.5359, 0.4267, 0.1882, 0.4267, 0.188, 0.2147, 0.5357, 0.2147, 0.188, 0.2227, 0.5357, 0.2147, 0.5357, 0.2227, 0.188, 0.2227, 0.188, 0.2246, 0.5357, 0.2246, 0.188, 0.2326, 0.5357, 0.2246, 0.5357, 0.2326, 0.188, 0.2326, 0.188, 0.2227, 0.5357, 0.2227, 0.188, 0.2246, 0.5357, 0.2227, 0.5357, 0.2246, 0.188, 0.2246, 0.1882, 0.3815, 0.5359, 0.3815, 0.1882, 0.3895, 0.5359, 0.3815, 0.5359, 0.3895, 0.1882, 0.3895, 0.1882, 0.3914, 0.5359, 0.3914, 0.1882, 0.3994, 0.5359, 0.3914, 0.5359, 0.3994, 0.1882, 0.3994, 0.1882, 0.3895, 0.5359, 0.3895, 0.1882, 0.3914, 0.5359, 0.3895, 0.5359, 0.3914, 0.1882, 0.3914, 0.1882, 0.3477, 0.5359, 0.3477, 0.1882, 0.3557, 0.5359, 0.3477, 0.5359, 0.3557, 0.1882, 0.3557, 0.1882, 0.3576, 0.5359, 0.3576, 0.1882, 0.3656, 0.5359, 0.3576, 0.5359, 0.3656, 0.1882, 0.3656, 0.1882, 0.3557, 0.5359, 0.3557, 0.1882, 0.3576, 0.5359, 0.3557, 0.5359, 0.3576, 0.1882, 0.3576, 0.1882, 0.3117, 0.5359, 0.3117, 0.1882, 0.3197, 0.5359, 0.3117, 0.5359, 0.3197, 0.1882, 0.3197, 0.1882, 0.3216, 0.5359, 0.3216, 0.1882, 0.3296, 0.5359, 0.3216, 0.5359, 0.3296, 0.1882, 0.3296, 0.1882, 0.3197, 0.5359, 0.3197, 0.1882, 0.3216, 0.5359, 0.3197, 0.5359, 0.3216, 0.1882, 0.3216, 0.1882, 0.2829, 0.5359, 0.2829, 0.1882, 0.2909, 0.5359, 0.2829, 0.5359, 0.2909, 0.1882, 0.2909, 0.1882, 0.2928, 0.5359, 0.2928, 0.1882, 0.3008, 0.5359, 0.2928, 0.5359, 0.3008, 0.1882, 0.3008, 0.1882, 0.2909, 0.5359, 0.2909, 0.1882, 0.2928, 0.5359, 0.2909, 0.5359, 0.2928, 0.1882, 0.2928, 0.1882, 0.4661, 0.5359, 0.4661, 0.1882, 0.4741, 0.5359, 0.4661, 0.5359, 0.4741, 0.1882, 0.4741, 0.1882, 0.4759, 0.5359, 0.4759, 0.1882, 0.4839, 0.5359, 0.4759, 0.5359, 0.4839, 0.1882, 0.4839, 0.1882, 0.4741, 0.5359, 0.4741, 0.1882, 0.4759, 0.5359, 0.4741, 0.5359, 0.4759, 0.1882, 0.4759, 0.4081, 0.699, 0.4081, 0.7608, 0.4018, 0.699, 0.4081, 0.7608, 0.4018, 0.7608, 0.4018, 0.699, 0.3062, 0.6928, 0.4018, 0.6928, 0.3062, 0.699, 0.4018, 0.6928, 0.4018, 0.699, 0.3062, 0.699, 0.2999, 0.7608, 0.2999, 0.699, 0.3062, 0.7608, 0.2999, 0.699, 0.3062, 0.699, 0.3062, 0.7608, 0.4018, 0.767, 0.3062, 0.767, 0.4018, 0.7608, 0.3062, 0.767, 0.3062, 0.7608, 0.4018, 0.7608, 0.1846, 0.6909, 0.2806, 0.6909, 0.1846, 0.6971, 0.2806, 0.6909, 0.2806, 0.6971, 0.1846, 0.6971, 0.1784, 0.6971, 0.1846, 0.6971, 0.1784, 0.7589, 0.1784, 0.7589, 0.1846, 0.6971, 0.1846, 0.7589, 0.2806, 0.7651, 0.1846, 0.7651, 0.2806, 0.7589, 0.1846, 0.7651, 0.1846, 0.7589, 0.2806, 0.7589, 0.2868, 0.6971, 0.2868, 0.7589, 0.2806, 0.6971, 0.2868, 0.7589, 0.2806, 0.7589, 0.2806, 0.6971, 0.5353, 0.6965, 0.5353, 0.7583, 0.529, 0.6965, 0.5353, 0.7583, 0.529, 0.7583, 0.529, 0.6965, 0.433, 0.6903, 0.529, 0.6903, 0.433, 0.6965, 0.529, 0.6903, 0.529, 0.6965, 0.433, 0.6965, 0.4268, 0.7583, 0.4268, 0.6965, 0.433, 0.7583, 0.4268, 0.6965, 0.433, 0.6965, 0.433, 0.7583, 0.529, 0.7645, 0.433, 0.7645, 0.529, 0.7583, 0.433, 0.7645, 0.433, 0.7583, 0.529, 0.7583, 0.4018, 0.7608, 0.3062, 0.7608, 0.4018, 0.699, 0.3062, 0.7608, 0.3062, 0.699, 0.4018, 0.699, 0.2806, 0.6971, 0.2806, 0.7589, 0.1846, 0.6971, 0.2806, 0.7589, 0.1846, 0.7589, 0.1846, 0.6971, 0.5385, 0.8872, 0.5385, 0.9627, 0.5259, 0.8872, 0.5385, 0.9627, 0.5259, 0.9627, 0.5259, 0.8872])
me_computer_wall06_reference.materials.append(mat_computer_wall06)
me_computer_wall06_reference.use_remesh_fix_poles = True
me_computer_wall06_reference.use_remesh_preserve_attributes = False
me_computer_wall06_reference.use_mirror_vertex_groups = False
me_computer_wall06_reference.update()
me_computer_wall06_reference.normals_split_custom_set([tuple(v) for v in zip(*[iter([-1.0, 0.0, 0.0, -1.0, 0.0, 0.0, -1.0, 0.0, 0.0, -1.0, 0.0, 0.0, -1.0, 0.0, 0.0, -1.0, 0.0, 0.0, 0.0, -1.0, -5.909e-08, 0.0, -1.0, -2.273e-08, 0.0, -1.0, -3.203e-08, 0.0, -1.0, -5.909e-08, 0.0, -1.0, 1.864e-07, 0.0, -1.0, 4.619e-07, 0.0, -1.0, -5.909e-08, 0.0, -1.0, -3.203e-08, 0.0, -1.0, 1.864e-07, 0.0, -1.0, -3.203e-08, 0.0, -1.0, 0.0, 0.0, -1.0, 1.864e-07, 0.0, -1.0, -3.203e-08, 0.0, -1.0, -6.263e-08, 0.0, -1.0, 0.0, 0.0, -1.0, -6.263e-08, 0.0, -1.0, -3.203e-08, 0.0, -1.0, -2.273e-08, 0.0, -1.0, -2.003e-08, 0.0, -1.0, -6.263e-08, 0.0, -1.0, -2.273e-08, 0.0, -1.0, 0.0, 0.0, -1.0, -2.003e-08, 0.0, -1.0, -2.273e-08, 0.0, -1.0, -3.152e-08, 0.0, -1.0, -2.003e-08, 0.0, -1.0, 0.0, 0.0, -1.0, -6.263e-08, 0.0, -1.0, 0.0, 0.0, -1.0, 0.0, 0.0, -1.0, -6.263e-08, 0.0, -1.0, -2.003e-08, 0.0, -1.0, 0.0, 0.0, -1.0, -2.003e-08, 0.0, -1.0, -2.082e-07, 0.0, -1.0, 0.0, 0.0, -1.0, -2.003e-08, 0.0, -1.0, -3.152e-08, 0.0, -1.0, -2.082e-07, 0.0, -1.0, -3.152e-08, 0.0, -1.0, -2.983e-07, 0.0, -1.0, -2.082e-07, 0.0, -1.0, -3.152e-08, 0.0, -1.0, 0.0, 0.0, -1.0, -2.983e-07, 0.0, -1.0, 0.0, 0.0, -1.0, 1.041e-07, 0.0, -1.0, -2.983e-07, 0.0, -1.0, 0.0, 0.0, -1.0, 2.189e-08, 0.0, -1.0, 1.041e-07, 0.0, -1.0, 2.189e-08, 0.0, -1.0, 2.185e-07, 0.0, -1.0, 1.041e-07, 0.0, -1.0, 2.189e-08, 0.0, -1.0, 1.459e-08, 0.0, -1.0, 2.185e-07, 0.0, -1.0, 1.459e-08, 0.0, -1.0, 3.002e-08, 0.0, -1.0, 2.185e-07, 0.0, -1.0, 1.459e-08, 0.0, -1.0, -1.459e-08, 0.0, -1.0, 3.002e-08, 0.0, -1.0, -1.459e-08, 0.0, -1.0, -2.035e-07, 0.0, -1.0, 3.002e-08, 0.0, -1.0, -1.459e-08, 0.0, -1.0, 6.033e-08, 0.0, -1.0, -2.035e-07, 0.0, -1.0, 6.033e-08, 0.0, -1.0, -2.631e-07, 0.0, -1.0, -2.035e-07, 0.0, -1.0, 6.033e-08, 0.0, -1.0, 8.207e-08, 0.0, -1.0, -2.631e-07, 0.0, -1.0, 8.207e-08, 0.0, -1.0, -1.864e-07, 0.0, -1.0, -2.631e-07, 0.0, -1.0, 8.207e-08, 0.0, -1.0, 3.507e-08, 0.0, -1.0, -1.864e-07, 0.0, -1.0, 3.507e-08, 0.0, -1.0, 0.0, 0.0, -1.0, -1.864e-07, 0.0, -1.0, 3.507e-08, 0.0, -1.0, 0.0, 0.0, -1.0, 0.0, 0.0, -1.0, 0.0, 0.0, -1.0, 0.0, 0.0, -1.0, 0.0, 0.0, -1.0, 0.0, 0.0, -1.0, 0.0, 0.0, -1.0, 0.0, 0.0, -1.0, 0.0, 0.0, -1.0, 2.082e-07, 0.0, -1.0, 0.0, 0.0, -1.0, 0.0, 0.0, -1.0, 4.378e-08, 0.0, -1.0, 2.082e-07, 0.0, -1.0, 4.378e-08, 0.0, -1.0, 4.371e-07, 0.0, -1.0, 2.082e-07, 0.0, -1.0, 4.378e-08, 0.0, -1.0, 2.919e-08, 0.0, -1.0, 4.371e-07, 0.0, -1.0, 2.919e-08, 0.0, -1.0, 2.335e-07, 0.0, -1.0, 4.371e-07, 0.0, -1.0, 2.919e-08, 0.0, -1.0, 7.297e-09, 0.0, -1.0, 2.335e-07, 0.0, -1.0, 7.297e-09, 0.0, -1.0, -1.969e-08, 0.0, -1.0, 2.335e-07, 0.0, -1.0, 7.297e-09, 0.0, -1.0, -1.459e-08, 0.0, -1.0, -1.969e-08, 0.0, -1.0, -1.459e-08, 0.0, -1.0, -3.002e-08, 0.0, -1.0, -1.969e-08, 0.0, -1.0, -1.459e-08, 0.0, -1.0, 1.459e-08, 0.0, -1.0, -3.002e-08, 0.0, -1.0, 1.459e-08, 0.0, -1.0, 3.423e-07, 0.0, -1.0, -3.002e-08, 0.0, -1.0, 1.459e-08, 0.0, -1.0, -3.114e-08, 0.0, -1.0, 3.423e-07, 0.0, -1.0, -3.114e-08, 0.0, -1.0, 4.619e-07, 0.0, -1.0, 3.423e-07, 0.0, -1.0, -3.114e-08, 0.0, -1.0, -5.909e-08, 0.0, -1.0, 4.619e-07, 1.494e-08, -1.0, -1.511e-08, -2.291e-10, -1.0, -2.266e-08, 0.0, -1.0, 0.0, 1.494e-08, -1.0, 0.0, 0.0, -1.0, 0.0, 0.0, -1.0, 0.0, 1.494e-08, -1.0, 0.0, 1.494e-08, -1.0, -1.511e-08, 0.0, -1.0, 0.0, 1.494e-08, -1.0, 0.0, 1.494e-08, -1.0, 0.0, 1.494e-08, -1.0, -1.511e-08, 1.494e-08, -1.0, 0.0, 1.494e-08, -1.0, -1.511e-08, 1.494e-08, -1.0, -1.511e-08, 2.291e-10, -1.0, -2.266e-08, 1.494e-08, -1.0, -1.511e-08, 1.494e-08, -1.0, 0.0, 0.0, -1.0, 0.0, 2.291e-10, -1.0, -2.266e-08, 1.494e-08, -1.0, 0.0, 0.0, -1.0, 0.0, 1.494e-08, -1.0, 0.0, 0.0, -1.0, 0.0, 1.494e-08, -1.0, 0.0, 1.494e-08, -1.0, 0.0, 0.0, -1.0, 0.0, 0.0, -1.0, 0.0, 1.494e-08, -1.0, 0.0, 1.494e-08, -1.0, -1.148e-07, 1.494e-08, -1.0, -1.148e-07, 1.494e-08, -1.0, 0.0, 1.494e-08, -1.0, 0.0, 1.494e-08, -1.0, -1.148e-07, 1.494e-08, -1.0, -1.148e-07, 1.494e-08, -1.0, 0.0, 1.494e-08, -1.0, -1.148e-07, 1.494e-08, -1.0, 0.0, 3.292e-08, -1.0, -1.531e-07, 9.643e-08, -1.0, -1.511e-07, 1.494e-08, -1.0, -1.148e-07, 3.292e-08, -1.0, -1.531e-07, 1.284e-07, -1.0, -1.481e-07, 9.643e-08, -1.0, -1.511e-07, 3.292e-08, -1.0, -1.531e-07, -5.175e-08, -1.0, -9.956e-08, 9.643e-08, -1.0, -1.511e-07, 1.284e-07, -1.0, -1.481e-07, -8.947e-08, -1.0, -1.046e-07, -5.175e-08, -1.0, -9.956e-08, 1.284e-07, -1.0, -1.481e-07, -8.947e-08, -1.0, -1.046e-07, -3.292e-08, -1.0, -1.531e-07, -5.175e-08, -1.0, -9.956e-08, -3.292e-08, -1.0, -1.531e-07, 1.494e-08, -1.0, -1.148e-07, -5.175e-08, -1.0, -9.956e-08, -3.292e-08, -1.0, -1.531e-07, 0.0, -1.0, 0.0, 1.494e-08, -1.0, -1.148e-07, 1.494e-08, -1.0, 0.0, 0.0, -1.0, 0.0, 3.292e-08, -1.0, -1.531e-07, 1.494e-08, -1.0, 0.0, 1.494e-08, -1.0, 0.0, 0.0, -1.0, 0.0, 2.33e-08, -1.0, 5.561e-09, 3.19e-08, -1.0, 3.506e-07, 2.857e-08, -1.0, 0.0, 3.189e-08, -1.0, 3.543e-07, 3.19e-08, -1.0, 3.506e-07, 2.33e-08, -1.0, 5.561e-09, 3.189e-08, -1.0, 3.543e-07, 3.189e-08, -1.0, -3.543e-07, 3.19e-08, -1.0, 3.506e-07, 3.189e-08, -1.0, -3.543e-07, 3.19e-08, -1.0, -3.506e-07, 3.19e-08, -1.0, 3.506e-07, 3.189e-08, -1.0, -3.543e-07, 4.612e-08, -1.0, -5.561e-09, 3.19e-08, -1.0, -3.506e-07, 4.612e-08, -1.0, -5.561e-09, 2.857e-08, -1.0, 0.0, 3.19e-08, -1.0, -3.506e-07, 2.33e-08, -1.0, 2.477e-07, 2.33e-08, -1.0, 5.561e-09, 0.0, -1.0, -3.568e-08, 2.33e-08, -1.0, 5.561e-09, 0.0, -1.0, 0.0, 0.0, -1.0, -3.568e-08, 2.33e-08, -1.0, 5.561e-09, 2.857e-08, -1.0, 0.0, 0.0, -1.0, 0.0, 2.857e-08, -1.0, 0.0, 2.857e-08, -1.0, 0.0, 0.0, -1.0, 0.0, 2.857e-08, -1.0, 0.0, 2.796e-08, -1.0, 0.0, 0.0, -1.0, 0.0, 4.612e-08, -1.0, -5.561e-09, 2.796e-08, -1.0, 0.0, 2.857e-08, -1.0, 0.0, 4.612e-08, -1.0, -5.561e-09, 2.338e-08, -1.0, 0.0, 2.796e-08, -1.0, 0.0, 2.338e-08, -1.0, 0.0, 2.866e-08, -1.0, -3.568e-08, 2.796e-08, -1.0, 0.0, 2.338e-08, -1.0, 0.0, 0.0, -1.0, -3.568e-08, 2.866e-08, -1.0, -3.568e-08, 0.0, -1.0, -3.568e-08, 2.857e-08, -1.0, 2.817e-07, 2.866e-08, -1.0, -3.568e-08, 2.857e-08, -1.0, 2.817e-07, 0.0, -1.0, -3.568e-08, 2.866e-08, -1.0, -3.568e-08, 2.33e-08, -1.0, 2.477e-07, 0.0, -1.0, -3.568e-08, 2.857e-08, -1.0, 2.817e-07, 2.33e-08, -1.0, 2.477e-07, 2.857e-08, -1.0, 2.817e-07, 3.19e-08, -1.0, -3.468e-07, 3.189e-08, -1.0, -3.543e-07, 2.33e-08, -1.0, 2.477e-07, 3.19e-08, -1.0, -3.468e-07, 3.189e-08, -1.0, -3.543e-07, 3.19e-08, -1.0, -3.468e-07, 0.0, -1.0, 0.0, 0.0, -1.0, 0.0, 3.189e-08, -1.0, -3.543e-07, 0.0, -1.0, 0.0, 0.0, -1.0, 0.0, 0.0, -1.0, 0.0, 2.338e-08, -1.0, 0.0, 2.338e-08, -1.0, 0.0, 0.0, -1.0, 0.0, 0.0, -1.0, -3.568e-08, 2.291e-10, -1.0, -2.266e-08, 4.435e-08, -1.0, -4.135e-08, 1.494e-08, -1.0, -1.511e-08, 4.434e-08, -1.0, -4.189e-08, 4.435e-08, -1.0, -4.135e-08, 2.291e-10, -1.0, -2.266e-08, 4.434e-08, -1.0, -4.189e-08, 3.844e-10, -1.0, -1.562e-09, 4.435e-08, -1.0, -4.135e-08, 4.435e-08, -1.0, -4.135e-08, 3.844e-10, -1.0, -1.562e-09, -1.607e-09, -1.0, -1.665e-09, 3.844e-10, -1.0, -1.562e-09, -2.291e-10, -1.0, -2.266e-08, -1.607e-09, -1.0, -1.665e-09, -1.607e-09, -1.0, -1.665e-09, -2.291e-10, -1.0, -2.266e-08, 1.494e-08, -1.0, -1.511e-08, 4.54e-08, -1.0, -3.532e-07, 4.284e-08, -1.0, -4.661e-07, 4.529e-08, -1.0, -3.581e-07, 4.284e-08, -1.0, -4.661e-07, 4.273e-08, -1.0, -4.709e-07, 4.529e-08, -1.0, -3.581e-07, 6.616e-08, -1.0, 0.0, 6.616e-08, -1.0, 0.0, 6.616e-08, -1.0, 0.0, 6.616e-08, -1.0, 0.0, 6.616e-08, -1.0, 0.0, 6.616e-08, -1.0, 0.0, -1.0, 0.0, 0.0, -1.0, 0.0, 0.0, -1.0, 0.0, 0.0, -1.0, 0.0, 0.0, -1.0, 0.0, 0.0, -1.0, 0.0, 0.0, -4.093e-07, 0.0, -1.0, 1.729e-07, 0.0, -1.0, -3.951e-07, 0.0, -1.0, 1.729e-07, 0.0, -1.0, 1.871e-07, 0.0, -1.0, -3.951e-07, 0.0, -1.0, 1.0, 0.0, 0.0, 1.0, 0.0, 0.0, 1.0, 0.0, 0.0, 1.0, 0.0, 0.0, 1.0, 0.0, 0.0, 1.0, 0.0, 0.0, 0.0, 0.0, 1.0, 0.0, 0.0, 1.0, 0.0, 0.0, 1.0, 0.0, 0.0, 1.0, 0.0, 0.0, 1.0, 0.0, 0.0, 1.0, 0.0, 0.0, 1.0, 0.0, 0.0, 1.0, 0.0, 0.0, 1.0, 0.0, 0.0, 1.0, 0.0, 0.0, 1.0, 0.0, 0.0, 1.0, 0.5443, 4.608e-09, -0.8389, 0.2585, 7.07e-06, -0.966, 0.3587, 1.819e-05, -0.9335, 0.6296, -4.608e-09, -0.7769, 0.5443, 4.608e-09, -0.8389, 0.3587, 1.819e-05, -0.9335, 0.7769, 4.612e-09, -0.6296, 0.5443, 4.608e-09, -0.8389, 0.6296, -4.608e-09, -0.7769, 0.8389, -4.608e-09, -0.5443, 0.7769, 4.612e-09, -0.6296, 0.6296, -4.608e-09, -0.7769, 0.9334, -1.819e-05, -0.3587, 0.7769, 4.612e-09, -0.6296, 0.8389, -4.608e-09, -0.5443, 0.966, -4.608e-09, -0.2585, 0.9334, -1.819e-05, -0.3587, 0.8389, -4.608e-09, -0.5443, 0.9986, 4.608e-09, -0.0527, 0.9334, -1.819e-05, -0.3587, 0.966, -4.608e-09, -0.2585, 0.9986, 2.02e-05, 0.05271, 0.9986, 4.608e-09, -0.0527, 0.966, -4.608e-09, -0.2585, 0.966, -1.819e-05, 0.2585, 0.9986, 4.608e-09, -0.0527, 0.9986, 2.02e-05, 0.05271, 0.9335, -5.047e-06, 0.3587, 0.966, -1.819e-05, 0.2585, 0.9986, 2.02e-05, 0.05271, 0.8389, -5.047e-06, 0.5443, 0.966, -1.819e-05, 0.2585, 0.9335, -5.047e-06, 0.3587, 0.7769, 1.821e-05, 0.6296, 0.8389, -5.047e-06, 0.5443, 0.9335, -5.047e-06, 0.3587, 0.7071, 0.0, 0.7071, 0.8389, -5.047e-06, 0.5443, 0.7769, 1.821e-05, 0.6296, 0.7071, 0.0, 0.7071, 0.7071, 0.0, 0.7071, 0.7769, 1.821e-05, 0.6296, -0.7769, 4.608e-09, 0.6296, -0.7071, 0.0, 0.7071, -0.7071, 0.0, 0.7071, -0.8389, 2.02e-05, 0.5443, -0.7769, 4.608e-09, 0.6296, -0.7071, 0.0, 0.7071, -0.9334, 4.551e-05, 0.3588, -0.7769, 4.608e-09, 0.6296, -0.8389, 2.02e-05, 0.5443, -0.966, -4.608e-09, 0.2585, -0.9334, 4.551e-05, 0.3588, -0.8389, 2.02e-05, 0.5443, -0.9986, 4.608e-09, 0.05271, -0.9334, 4.551e-05, 0.3588, -0.966, -4.608e-09, 0.2585, -0.9986, -4.608e-09, -0.0527, -0.9986, 4.608e-09, 0.05271, -0.966, -4.608e-09, 0.2585, -0.966, 4.608e-09, -0.2585, -0.9986, 4.608e-09, 0.05271, -0.9986, -4.608e-09, -0.0527, -0.9334, -2.02e-05, -0.3587, -0.966, 4.608e-09, -0.2585, -0.9986, -4.608e-09, -0.0527, -0.8389, 4.608e-09, -0.5443, -0.966, 4.608e-09, -0.2585, -0.9334, -2.02e-05, -0.3587, -0.7769, 1.819e-05, -0.6296, -0.8389, 4.608e-09, -0.5443, -0.9334, -2.02e-05, -0.3587, -0.6296, 2.529e-05, -0.7769, -0.8389, 4.608e-09, -0.5443, -0.7769, 1.819e-05, -0.6296, -0.5443, -4.612e-09, -0.8389, -0.6296, 2.529e-05, -0.7769, -0.7769, 1.819e-05, -0.6296, -0.3587, 4.612e-09, -0.9334, -0.6296, 2.529e-05, -0.7769, -0.5443, -4.612e-09, -0.8389, -0.2584, -2.022e-05, -0.966, -0.3587, 4.612e-09, -0.9334, -0.5443, -4.612e-09, -0.8389, -0.0527, 2.02e-05, -0.9986, -0.3587, 4.612e-09, -0.9334, -0.2584, -2.022e-05, -0.966, 0.0527, -3.537e-05, -0.9986, -0.0527, 2.02e-05, -0.9986, -0.2584, -2.022e-05, -0.966, 0.2585, 7.07e-06, -0.966, -0.0527, 2.02e-05, -0.9986, 0.0527, -3.537e-05, -0.9986, 0.3587, 1.819e-05, -0.9335, 0.2585, 7.07e-06, -0.966, 0.0527, -3.537e-05, -0.9986, 0.0, -1.0, 0.0, 0.0, -1.0, 0.0, 0.0, -1.0, 0.0, 0.0, -1.0, 0.0, 0.0, -1.0, 0.0, 0.0, -1.0, 0.0, 0.0, -1.0, 0.0, 0.0, -1.0, 0.0, 0.0, -1.0, 0.0, 0.0, -1.0, 0.0, 0.0, -1.0, 0.0, 0.0, -1.0, 0.0, 0.0, -1.0, 0.0, 0.0, -1.0, -5.658e-08, 0.0, -1.0, 0.0, 0.0, -1.0, -9.923e-08, 0.0, -1.0, 0.0, 0.0, -1.0, -5.658e-08, 0.0, -1.0, -9.923e-08, 0.0, -1.0, -5.658e-08, 0.0, -1.0, -1.897e-07, 0.0, -1.0, -1.897e-07, 0.0, -1.0, -5.658e-08, 0.0, -1.0, -6.386e-07, 0.0, -1.0, -6.386e-07, 0.0, -1.0, 1.86e-07, 0.0, -1.0, -1.897e-07, 0.0, -1.0, 7.938e-07, 0.0, -1.0, -1.897e-07, 0.0, -1.0, 1.86e-07, 0.0, -1.0, 1.86e-07, 0.0, -1.0, 0.0, 0.0, -1.0, 7.938e-07, 0.0, -1.0, 0.0, 0.0, -1.0, 7.938e-07, 0.0, -1.0, 0.0, 0.0, -1.0, 0.0, 0.0, -1.0, 0.0, 0.0, -1.0, 0.0, 0.0, -1.0, 0.0, 0.0, -1.0, 0.0, 0.0, -1.0, 0.0, 0.0, -1.0, 0.0, 0.0, -1.0, 1.597e-07, 0.0, -1.0, 0.0, 0.0, -1.0, 1.042e-07, 0.0, -1.0, 0.0, 0.0, -1.0, 1.597e-07, 0.0, -1.0, 1.597e-07, 0.0, -1.0, 6.775e-08, 0.0, -1.0, 1.042e-07, 0.0, -1.0, 0.0, 0.0, -1.0, 1.042e-07, 0.0, -1.0, 6.775e-08, 0.0, -1.0, 6.775e-08, 0.0, -1.0, 0.0, 0.0, -1.0, 0.0, 0.0, -1.0, 0.0, 0.0, -1.0, 0.0, 0.0, -1.0, 0.0, 0.0, -1.0, 0.0, 0.0, -1.0, 0.0, 0.0, -1.0, 0.0, 0.0, -1.0, 0.0, 0.0, -1.0, 0.0, 0.0, -1.0, 0.0, 0.0, -1.0, 0.0, 0.0, -1.0, 0.0, 0.0, -1.0, 0.0, 0.0, -1.0, 0.0, 0.0, -1.0, 0.0, 0.0, -1.0, 0.0, 0.0, -1.0, 0.0, 0.0, -1.0, 0.0, 0.0, -1.0, 0.0, 0.0, -1.0, 0.0, 0.0, -1.0, 0.0, 0.0, -1.0, 0.0, 0.0, -1.0, 0.0, 0.0, -1.0, 0.0, 0.0, -1.0, 0.0, 0.0, -1.0, 0.0, 0.0, -1.0, 0.0, 0.0, -1.0, 0.0, 0.0, -1.0, 0.0, 0.0, -1.0, 0.0, 0.0, -1.0, 0.0, 0.0, -1.0, 0.0, 0.0, -1.0, 0.0, 0.0, -1.0, 0.0, 0.0, -1.0, 0.0, 0.0, -1.0, 0.0, 0.0, -1.0, 0.0, 0.0, -1.0, 0.0, 0.0, -1.0, 0.0, 0.0, -1.0, 0.0, 0.0, -1.0, 0.0, 0.0, -1.0, 7.983e-08, 0.0, -1.0, 0.0, 0.0, -1.0, 8.656e-08, 0.0, -1.0, 0.0, 0.0, -1.0, 7.983e-08, 0.0, -1.0, 7.983e-08, 0.0, -1.0, 9.1e-08, 0.0, -1.0, 8.656e-08, 0.0, -1.0, 9.922e-08, 0.0, -1.0, 8.656e-08, 0.0, -1.0, 9.1e-08, 0.0, -1.0, 9.922e-08, 0.0, -1.0, 9.1e-08, 0.0, -1.0, 0.0, 0.0, -1.0, 0.0, 0.0, -1.0, 9.922e-08, 0.0, -1.0, 0.0, -1.0, 0.0, 0.0, -1.0, 0.0, 0.0, -1.0, 0.0, 0.0, -1.0, 0.0, 0.0, -1.0, 0.0, 0.0, -1.0, 0.0, 0.0, -4.093e-07, 0.0, -1.0, 5.246e-08, 0.0, -1.0, -3.996e-07, 0.0, -1.0, -3.996e-07, 0.0, -1.0, 5.246e-08, 0.0, -1.0, 0.0, 0.0, -1.0, 0.0, 0.0, -1.0, 5.246e-08, 0.0, -1.0, 2.37e-09, 0.0, -1.0, 5.246e-08, 0.0, -1.0, 6.695e-08, 0.0, -1.0, 2.37e-09, 0.0, -1.0, -0.1564, -3.975e-05, 0.9877, -0.2585, -3.985e-05, 0.966, -0.1565, -4.464e-05, 0.9877, -0.2585, -3.985e-05, 0.966, -0.3587, -4.064e-05, 0.9334, -0.1565, -4.464e-05, 0.9877, -0.2585, -3.985e-05, 0.966, -0.5443, -3.653e-05, 0.8389, -0.3587, -4.064e-05, 0.9334, -0.5443, -3.653e-05, 0.8389, -0.6296, -1.936e-05, 0.7769, -0.3587, -4.064e-05, 0.9334, -0.5443, -3.653e-05, 0.8389, -0.7769, -1.14e-05, 0.6297, -0.6296, -1.936e-05, 0.7769, -0.7769, -1.14e-05, 0.6297, -0.8388, -2.816e-06, 0.5444, -0.6296, -1.936e-05, 0.7769, -0.7769, -1.14e-05, 0.6297, -0.9334, -1.377e-06, 0.3588, -0.8388, -2.816e-06, 0.5444, -0.9334, -1.377e-06, 0.3588, -0.966, -8.733e-06, 0.2585, -0.8388, -2.816e-06, 0.5444, -0.9334, -1.377e-06, 0.3588, -0.9986, -2.452e-06, 0.05272, -0.966, -8.733e-06, 0.2585, -0.9986, -2.452e-06, 0.05272, -0.9986, 0.0, -0.0527, -0.966, -8.733e-06, 0.2585, -0.9986, -2.452e-06, 0.05272, -0.966, 0.0, -0.2585, -0.9986, 0.0, -0.0527, -0.966, 0.0, -0.2585, -0.9334, 7.356e-06, -0.3588, -0.9986, 0.0, -0.0527, -0.966, 0.0, -0.2585, -0.8389, 1.502e-05, -0.5443, -0.9334, 7.356e-06, -0.3588, -0.8389, 1.502e-05, -0.5443, -0.7769, 1.095e-05, -0.6296, -0.9334, 7.356e-06, -0.3588, -0.8389, 1.502e-05, -0.5443, -0.6296, 1.052e-05, -0.7769, -0.7769, 1.095e-05, -0.6296, -0.6296, 1.052e-05, -0.7769, -0.5443, -2.97e-06, -0.8389, -0.7769, 1.095e-05, -0.6296, -0.6296, 1.052e-05, -0.7769, -0.3587, -1.226e-06, -0.9334, -0.5443, -2.97e-06, -0.8389, -0.3587, -1.226e-06, -0.9334, -0.2584, -2.077e-05, -0.966, -0.5443, -2.97e-06, -0.8389, -0.3587, -1.226e-06, -0.9334, -0.05266, -2.273e-05, -0.9986, -0.2584, -2.077e-05, -0.966, -0.05266, -2.273e-05, -0.9986, 0.05276, -3.745e-05, -0.9986, -0.2584, -2.077e-05, -0.966, -0.05266, -2.273e-05, -0.9986, 0.2585, -3.527e-05, -0.966, 0.05276, -3.745e-05, -0.9986, 0.2585, -3.527e-05, -0.966, 0.3587, -3.742e-05, -0.9334, 0.05276, -3.745e-05, -0.9986, 0.2585, -3.527e-05, -0.966, 0.5443, -3.285e-05, -0.8389, 0.3587, -3.742e-05, -0.9334, 0.5443, -3.285e-05, -0.8389, 0.6296, -3.162e-05, -0.7769, 0.3587, -3.742e-05, -0.9334, 0.5443, -3.285e-05, -0.8389, 0.7769, -2.151e-05, -0.6296, 0.6296, -3.162e-05, -0.7769, 0.7769, -2.151e-05, -0.6296, 0.8389, -2.679e-05, -0.5443, 0.6296, -3.162e-05, -0.7769, 0.7769, -2.151e-05, -0.6296, 0.9335, -1.325e-05, -0.3587, 0.8389, -2.679e-05, -0.5443, 0.9335, -1.325e-05, -0.3587, 0.966, -2.306e-05, -0.2584, 0.8389, -2.679e-05, -0.5443, 0.9335, -1.325e-05, -0.3587, 0.9986, -4.906e-06, -0.05273, 0.966, -2.306e-05, -0.2584, 0.9986, -4.906e-06, -0.05273, 0.9986, 0.0, 0.05268, 0.966, -2.306e-05, -0.2584, 0.9986, -4.906e-06, -0.05273, 0.966, 2.797e-06, 0.2585, 0.9986, 0.0, 0.05268, 0.966, 2.797e-06, 0.2585, 0.9335, 1.996e-05, 0.3587, 0.9986, 0.0, 0.05268, 0.966, 2.797e-06, 0.2585, 0.8389, 4.016e-05, 0.5443, 0.9335, 1.996e-05, 0.3587, 0.8389, 4.016e-05, 0.5443, 0.7769, 3.563e-05, 0.6297, 0.9335, 1.996e-05, 0.3587, 0.8389, 4.016e-05, 0.5443, 0.6296, 5.056e-05, 0.7769, 0.7769, 3.563e-05, 0.6297, 0.6296, 5.056e-05, 0.7769, 0.5442, 1.99e-05, 0.8389, 0.7769, 3.563e-05, 0.6297, 0.6296, 5.056e-05, 0.7769, 0.3587, 2.205e-05, 0.9335, 0.5442, 1.99e-05, 0.8389, 0.3587, 2.205e-05, 0.9335, 0.2583, -1.548e-05, 0.9661, 0.5442, 1.99e-05, 0.8389, 0.3587, 2.205e-05, 0.9335, 0.1564, 4.893e-06, 0.9877, 0.2583, -1.548e-05, 0.9661, 0.1564, 4.893e-06, 0.9877, 0.1562, -3.975e-05, 0.9877, 0.2583, -1.548e-05, 0.9661, -0.7071, 0.0, -0.7071, -0.7769, -1.148e-05, -0.6297, -0.7071, 0.0, -0.7071, -0.7769, -7.046e-07, -0.6296, -0.8389, 4.607e-09, -0.5443, -0.7071, 0.0, -0.7071, -0.7769, -7.046e-07, -0.6296, -0.9335, 2.526e-05, -0.3587, -0.8389, 4.607e-09, -0.5443, -0.9335, 2.526e-05, -0.3587, -0.966, 4.612e-09, -0.2584, -0.8389, 4.607e-09, -0.5443, -0.9335, 2.526e-05, -0.3587, -0.9986, -4.612e-09, -0.05275, -0.966, 4.612e-09, -0.2584, -0.9986, -4.612e-09, -0.05275, -0.9986, 5.051e-06, 0.05275, -0.966, 4.612e-09, -0.2584, -0.9986, -4.612e-09, -0.05275, -0.966, -4.612e-09, 0.2584, -0.9986, 5.051e-06, 0.05275, -0.966, -4.612e-09, 0.2584, -0.9335, -2.02e-05, 0.3587, -0.9986, 5.051e-06, 0.05275, -0.966, -4.612e-09, 0.2584, -0.8389, -2.02e-05, 0.5443, -0.9335, -2.02e-05, 0.3587, -0.8389, -2.02e-05, 0.5443, -0.7769, -1.819e-05, 0.6296, -0.9335, -2.02e-05, 0.3587, -0.8389, -2.02e-05, 0.5443, -0.6296, -4.612e-09, 0.7769, -0.7769, -1.819e-05, 0.6296, -0.6296, -4.612e-09, 0.7769, -0.5443, -1.821e-05, 0.8389, -0.7769, -1.819e-05, 0.6296, -0.6296, -4.612e-09, 0.7769, -0.3588, -2.022e-05, 0.9334, -0.5443, -1.821e-05, 0.8389, -0.3588, -2.022e-05, 0.9334, -0.2585, 4.607e-09, 0.966, -0.5443, -1.821e-05, 0.8389, -0.3588, -2.022e-05, 0.9334, -0.05275, -5.051e-06, 0.9986, -0.2585, 4.607e-09, 0.966, -0.05275, -5.051e-06, 0.9986, 0.05275, -2.022e-05, 0.9986, -0.2585, 4.607e-09, 0.966, -0.05275, -5.051e-06, 0.9986, 0.2585, -4.607e-09, 0.966, 0.05275, -2.022e-05, 0.9986, 0.2585, -4.607e-09, 0.966, 0.3587, 4.612e-09, 0.9334, 0.05275, -2.022e-05, 0.9986, 0.2585, -4.607e-09, 0.966, 0.5443, -4.612e-09, 0.8389, 0.3587, 4.612e-09, 0.9334, 0.5443, -4.612e-09, 0.8389, 0.6296, 2.526e-05, 0.7769, 0.3587, 4.612e-09, 0.9334, 0.5443, -4.612e-09, 0.8389, 0.7769, 1.819e-05, 0.6296, 0.6296, 2.526e-05, 0.7769, 0.7769, 1.819e-05, 0.6296, 0.8389, -2.529e-05, 0.5443, 0.6296, 2.526e-05, 0.7769, 0.7769, 1.819e-05, 0.6296, 0.9334, -4.612e-09, 0.3588, 0.8389, -2.529e-05, 0.5443, 0.9334, -4.612e-09, 0.3588, 0.966, 2.022e-05, 0.2584, 0.8389, -2.529e-05, 0.5443, 0.9334, -4.612e-09, 0.3588, 0.9986, 2.02e-05, 0.0527, 0.966, 2.022e-05, 0.2584, 0.9986, 2.02e-05, 0.0527, 0.9986, 4.612e-09, -0.05275, 0.966, 2.022e-05, 0.2584, 0.9986, 2.02e-05, 0.0527, 0.966, -2.02e-05, -0.2585, 0.9986, 4.612e-09, -0.05275, 0.966, -2.02e-05, -0.2585, 0.9335, -2.02e-05, -0.3587, 0.9986, 4.612e-09, -0.05275, 0.966, -2.02e-05, -0.2585, 0.8389, -4.607e-09, -0.5443, 0.9335, -2.02e-05, -0.3587, 0.8389, -4.607e-09, -0.5443, 0.7769, -1.819e-05, -0.6296, 0.9335, -2.02e-05, -0.3587, 0.8389, -4.607e-09, -0.5443, 0.7071, 0.0, -0.7071, 0.7769, -1.819e-05, -0.6296, 0.7071, 0.0, -0.7071, 0.7071, 0.0, -0.7071, 0.7769, -1.819e-05, -0.6296, -2.606e-05, -1.0, -8.462e-06, 0.0, -1.0, 0.0, 3.952e-06, -1.0, -7.132e-06, 0.0, -1.0, 0.0, 0.0, -1.0, 0.0, 3.952e-06, -1.0, -7.132e-06, 0.0, -1.0, 0.0, 0.0, -1.0, 3.527e-08, 3.952e-06, -1.0, -7.132e-06, 0.0, -1.0, 3.527e-08, 0.0, -1.0, 6.247e-12, 3.952e-06, -1.0, -7.132e-06, 0.0, -1.0, 6.247e-12, 9.666e-06, -1.0, -2.972e-05, 3.952e-06, -1.0, -7.132e-06, 9.666e-06, -1.0, -2.972e-05, 2.745e-06, -1.0, -3.659e-05, 3.952e-06, -1.0, -7.132e-06, 2.745e-06, -1.0, -3.659e-05, -3.667e-05, -1.0, 2.731e-06, 3.952e-06, -1.0, -7.132e-06, -3.667e-05, -1.0, 2.731e-06, -2.975e-05, -1.0, 9.644e-06, 3.952e-06, -1.0, -7.132e-06, -2.975e-05, -1.0, 9.644e-06, 0.0, -1.0, 0.0, 3.952e-06, -1.0, -7.132e-06, 0.0, -1.0, 0.0, 0.0, -1.0, 3.526e-08, 3.952e-06, -1.0, -7.132e-06, 0.0, -1.0, 3.526e-08, 2.531e-05, -1.0, 1.841e-05, 3.952e-06, -1.0, -7.132e-06, 2.531e-05, -1.0, 1.841e-05, 3.403e-05, -1.0, 1.393e-05, 3.952e-06, -1.0, -7.132e-06, 3.403e-05, -1.0, 1.393e-05, 1.839e-05, -1.0, -5.993e-06, 3.952e-06, -1.0, -7.132e-06, 1.839e-05, -1.0, -5.993e-06, 1.933e-05, -1.0, -6.104e-10, 3.952e-06, -1.0, -7.132e-06, 1.933e-05, -1.0, -6.104e-10, 2.805e-05, -1.0, -2.372e-05, 3.952e-06, -1.0, -7.132e-06, 2.805e-05, -1.0, -2.372e-05, 1.838e-05, -1.0, -2.527e-05, 3.952e-06, -1.0, -7.132e-06, 1.838e-05, -1.0, -2.527e-05, 2.217e-05, -1.0, -1.611e-05, 3.952e-06, -1.0, -7.132e-06, 2.217e-05, -1.0, -1.611e-05, 2.084e-05, -1.0, -2.459e-05, 3.952e-06, -1.0, -7.132e-06, 2.084e-05, -1.0, -2.459e-05, -2.74e-05, -1.0, -1.694e-05, 3.952e-06, -1.0, -7.132e-06, -2.74e-05, -1.0, -1.694e-05, -2.606e-05, -1.0, -8.462e-06, 3.952e-06, -1.0, -7.132e-06, 0.0, -1.0, 0.0, 1.404e-07, -1.0, 0.0, 5.007e-08, -1.0, -3.469e-08, 5.007e-08, -1.0, -3.469e-08, 1.404e-07, -1.0, 0.0, 4.59e-08, -1.0, -4.721e-08, 1.404e-07, -1.0, 0.0, 6.949e-07, -1.0, 0.0, 4.59e-08, -1.0, -4.721e-08, 6.949e-07, -1.0, 0.0, 1.565e-07, -1.0, 0.0, 4.59e-08, -1.0, -4.721e-08, 1.565e-07, -1.0, 0.0, 9.143e-08, -1.0, 0.0, 4.59e-08, -1.0, -4.721e-08, 6.121e-08, -1.0, 0.0, 4.59e-08, -1.0, -4.721e-08, 9.143e-08, -1.0, 0.0, 3.975e-08, -1.0, -2.888e-07, 4.59e-08, -1.0, -4.721e-08, 6.121e-08, -1.0, 0.0, 1.951e-08, -1.0, -2.567e-07, 4.59e-08, -1.0, -4.721e-08, 3.975e-08, -1.0, -2.888e-07, 7.952e-09, -1.0, -5.171e-08, 4.59e-08, -1.0, -4.721e-08, 1.951e-08, -1.0, -2.567e-07, 3.872e-08, -1.0, -4.859e-08, 4.59e-08, -1.0, -4.721e-08, 7.952e-09, -1.0, -5.171e-08, -1.716e-08, -1.0, -6.557e-08, 3.872e-08, -1.0, -4.859e-08, 7.952e-09, -1.0, -5.171e-08, -3.893e-08, -1.0, -5.563e-08, 3.872e-08, -1.0, -4.859e-08, -1.716e-08, -1.0, -6.557e-08, -7.71e-08, -1.0, -1.433e-08, 3.872e-08, -1.0, -4.859e-08, -3.893e-08, -1.0, -5.563e-08, -2.132e-07, -1.0, 0.0, 3.872e-08, -1.0, -4.859e-08, -7.71e-08, -1.0, -1.433e-08, -2.132e-07, -1.0, 0.0, -5.421e-08, -1.0, -4.095e-08, 3.872e-08, -1.0, -4.859e-08, 3.872e-08, -1.0, -4.859e-08, -5.421e-08, -1.0, -4.095e-08, 4.249e-08, -1.0, -4.399e-08, -5.421e-08, -1.0, -4.095e-08, 1.687e-07, -1.0, 0.0, 4.249e-08, -1.0, -4.399e-08, 1.687e-07, -1.0, 0.0, 6.684e-08, -1.0, -3.052e-09, 4.249e-08, -1.0, -4.399e-08, 6.684e-08, -1.0, -3.052e-09, 1.379e-07, -1.0, -5.277e-08, 4.249e-08, -1.0, -4.399e-08, 0.0, -1.0, 0.0, 1.379e-07, -1.0, -5.277e-08, 6.684e-08, -1.0, -3.052e-09, 4.273e-08, -1.0, -4.648e-08, 4.249e-08, -1.0, -4.399e-08, 4.59e-08, -1.0, -4.721e-08, 4.249e-08, -1.0, -4.399e-08, 5.007e-08, -1.0, -3.469e-08, 4.59e-08, -1.0, -4.721e-08, 1.379e-07, -1.0, -5.277e-08, 5.007e-08, -1.0, -3.469e-08, 4.249e-08, -1.0, -4.399e-08, 0.0, 0.0, 1.0, 0.0, 0.0, 1.0, 0.0, 0.0, 1.0, 0.0, 0.0, 1.0, 0.0, 0.0, 1.0, 0.0, 0.0, 1.0, 1.0, 0.0, 0.0, 1.0, 0.0, 0.0, 1.0, 0.0, 0.0, 1.0, 0.0, 0.0, 1.0, 0.0, 0.0, 1.0, 0.0, 0.0, 1.0, 0.0, 0.0, 1.0, 0.0, 0.0, 1.0, 0.0, 0.0, 1.0, 0.0, 0.0, 1.0, 0.0, 0.0, 1.0, 0.0, 0.0, 0.0, 0.0, -1.0, 0.0, 0.0, -1.0, 0.0, 0.0, -1.0, 0.0, 0.0, -1.0, 0.0, 0.0, -1.0, 0.0, 0.0, -1.0, -1.0, 0.0, 0.0, -1.0, 0.0, 0.0, -1.0, 0.0, 0.0, -1.0, 0.0, 0.0, -1.0, 0.0, 0.0, -1.0, 0.0, 0.0, 1.0, 0.0, 0.0, 1.0, 0.0, 0.0, 1.0, 0.0, 0.0, 1.0, 0.0, 0.0, 1.0, 0.0, 0.0, 1.0, 0.0, 0.0, -6.396e-09, -2.427e-06, -1.0, 1.384e-09, -2.427e-06, -1.0, -6.206e-09, -2.427e-06, -1.0, 1.384e-09, -2.427e-06, -1.0, 1.573e-09, -2.427e-06, -1.0, -6.206e-09, -2.427e-06, -1.0, -1.0, 0.0, 0.0, -1.0, 0.0, 0.0, -1.0, 0.0, 0.0, -1.0, 0.0, 0.0, -1.0, 0.0, 0.0, -1.0, 0.0, 0.0, 4.093e-07, 0.0, 1.0, 4.912e-09, 0.0, 1.0, 3.995e-07, 0.0, 1.0, 4.912e-09, 0.0, 1.0, -4.95e-09, 0.0, 1.0, 3.995e-07, 0.0, 1.0, 4.093e-07, 0.0, 1.0, -3.135e-07, 0.0, 1.0, 3.917e-07, 0.0, 1.0, -3.135e-07, 0.0, 1.0, -3.311e-07, 0.0, 1.0, 3.917e-07, 0.0, 1.0, 3.442e-07, 0.6922, -0.7217, -2.162e-07, 0.6922, -0.7217, 3.358e-07, 0.6922, -0.7217, -2.162e-07, 0.6922, -0.7217, -2.245e-07, 0.6922, -0.7217, 3.358e-07, 0.6922, -0.7217, 0.0, -0.6922, 0.7217, 1.602e-07, -0.6922, 0.7217, 2.379e-09, -0.6922, 0.7217, 1.602e-07, -0.6922, 0.7217, 1.626e-07, -0.6922, 0.7217, 2.379e-09, -0.6922, 0.7217, 0.0, -0.9597, -0.2811, 4.324e-08, -0.9597, -0.2811, 1.495e-10, -0.9597, -0.2811, 4.324e-08, -0.9597, -0.2811, 4.339e-08, -0.9597, -0.2811, 1.495e-10, -0.9597, -0.2811, 0.0, 0.6922, -0.7217, -1.515e-07, 0.6922, -0.7217, -2.249e-09, 0.6922, -0.7217, -1.515e-07, 0.6922, -0.7217, -1.537e-07, 0.6922, -0.7217, -2.249e-09, 0.6922, -0.7217, -3.441e-07, -0.6922, 0.7217, 2.271e-07, -0.6922, 0.7217, -3.357e-07, -0.6922, 0.7217, 2.271e-07, -0.6922, 0.7217, 2.356e-07, -0.6922, 0.7217, -3.357e-07, -0.6922, 0.7217, 0.0, -0.9597, -0.2811, 6.976e-08, -0.9597, -0.2811, 2.412e-10, -0.9597, -0.2811, 6.976e-08, -0.9597, -0.2811, 7e-08, -0.9597, -0.2811, 2.412e-10, -0.9597, -0.2811, -3.441e-07, 0.6922, -0.7217, -7.492e-08, 0.6922, -0.7217, -3.402e-07, 0.6922, -0.7217, -7.492e-08, 0.6922, -0.7217, -7.092e-08, 0.6922, -0.7217, -3.402e-07, 0.6922, -0.7217, 0.0, -0.6922, 0.7217, -2.282e-08, -0.6922, 0.7217, -3.388e-10, -0.6922, 0.7217, -2.282e-08, -0.6922, 0.7217, -2.316e-08, -0.6922, 0.7217, -3.388e-10, -0.6922, 0.7217, 0.0, -0.9597, -0.2811, 5.601e-08, -0.9597, -0.2811, 1.937e-10, -0.9597, -0.2811, 5.601e-08, -0.9597, -0.2811, 5.62e-08, -0.9597, -0.2811, 1.937e-10, -0.9597, -0.2811, 0.0, 0.6922, -0.7217, 1.519e-08, 0.6922, -0.7217, 2.256e-10, 0.6922, -0.7217, 1.519e-08, 0.6922, -0.7217, 1.542e-08, 0.6922, -0.7217, 2.256e-10, 0.6922, -0.7217, 0.0, -0.6922, 0.7217, 6.492e-08, -0.6922, 0.7217, 9.638e-10, -0.6922, 0.7217, 6.492e-08, -0.6922, 0.7217, 6.588e-08, -0.6922, 0.7217, 9.638e-10, -0.6922, 0.7217, 0.0, -0.9597, -0.2811, 5.73e-08, -0.9597, -0.2811, 1.982e-10, -0.9597, -0.2811, 5.73e-08, -0.9597, -0.2811, 5.75e-08, -0.9597, -0.2811, 1.982e-10, -0.9597, -0.2811, 0.0, 0.6922, -0.7217, 1.003e-07, 0.6922, -0.7217, 1.488e-09, 0.6922, -0.7217, 1.003e-07, 0.6922, -0.7217, 1.017e-07, 0.6922, -0.7217, 1.488e-09, 0.6922, -0.7217, 3.441e-07, -0.6922, 0.7217, 1.577e-07, -0.6922, 0.7217, 3.414e-07, -0.6922, 0.7217, 1.577e-07, -0.6922, 0.7217, 1.549e-07, -0.6922, 0.7217, 3.414e-07, -0.6922, 0.7217, 0.0, -0.9597, -0.2811, 5.852e-08, -0.9597, -0.2811, 2.024e-10, -0.9597, -0.2811, 5.852e-08, -0.9597, -0.2811, 5.872e-08, -0.9597, -0.2811, 2.024e-10, -0.9597, -0.2811, -3.442e-07, 0.6922, -0.7217, 1.933e-07, 0.6922, -0.7217, -3.362e-07, 0.6922, -0.7217, 1.933e-07, 0.6922, -0.7217, 2.013e-07, 0.6922, -0.7217, -3.362e-07, 0.6922, -0.7217, 0.0, -0.6922, 0.7217, -8.53e-08, -0.6922, 0.7217, -1.266e-09, -0.6922, 0.7217, -8.53e-08, -0.6922, 0.7217, -8.656e-08, -0.6922, 0.7217, -1.266e-09, -0.6922, 0.7217, 9.135e-08, -0.9597, -0.2811, 2.507e-08, -0.9597, -0.2811, 9.112e-08, -0.9597, -0.2811, 2.507e-08, -0.9597, -0.2811, 2.484e-08, -0.9597, -0.2811, 9.112e-08, -0.9597, -0.2811, 0.0, 0.6922, -0.7217, -4.079e-08, 0.6922, -0.7217, -6.056e-10, 0.6922, -0.7217, -4.079e-08, 0.6922, -0.7217, -4.139e-08, 0.6922, -0.7217, -6.056e-10, 0.6922, -0.7217, 0.0, -0.6922, 0.7217, 1.779e-08, -0.6922, 0.7217, 2.641e-10, -0.6922, 0.7217, 1.779e-08, -0.6922, 0.7217, 1.805e-08, -0.6922, 0.7217, 2.641e-10, -0.6922, 0.7217, 9.135e-08, -0.9597, -0.2811, -7.687e-10, -0.9597, -0.2811, 9.103e-08, -0.9597, -0.2811, -7.687e-10, -0.9597, -0.2811, -1.087e-09, -0.9597, -0.2811, 9.103e-08, -0.9597, -0.2811, 0.0, 0.6922, -0.7217, 4.802e-08, 0.6922, -0.7217, 7.129e-10, 0.6922, -0.7217, 4.802e-08, 0.6922, -0.7217, 4.873e-08, 0.6922, -0.7217, 7.129e-10, 0.6922, -0.7217, 3.441e-07, -0.6922, 0.7217, -2.247e-07, -0.6922, 0.7217, 3.357e-07, -0.6922, 0.7217, -2.247e-07, -0.6922, 0.7217, -2.332e-07, -0.6922, 0.7217, 3.357e-07, -0.6922, 0.7217, 0.0, -0.9597, -0.2811, 1.073e-07, -0.9597, -0.2811, 3.71e-10, -0.9597, -0.2811, 1.073e-07, -0.9597, -0.2811, 1.076e-07, -0.9597, -0.2811, 3.71e-10, -0.9597, -0.2811, -3.441e-07, 0.6922, -0.7217, 1.284e-07, 0.6922, -0.7217, -3.371e-07, 0.6922, -0.7217, 1.284e-07, 0.6922, -0.7217, 1.354e-07, 0.6922, -0.7217, -3.371e-07, 0.6922, -0.7217, 0.0, -0.6922, 0.7217, 1.974e-07, -0.6922, 0.7217, 2.931e-09, -0.6922, 0.7217, 1.974e-07, -0.6922, 0.7217, 2.004e-07, -0.6922, 0.7217, 2.931e-09, -0.6922, 0.7217, 0.0, -0.9597, -0.2811, 1.099e-07, -0.9597, -0.2811, 3.8e-10, -0.9597, -0.2811, 1.099e-07, -0.9597, -0.2811, 1.103e-07, -0.9597, -0.2811, 3.8e-10, -0.9597, -0.2811, -1.0, 0.0, 0.0, -1.0, 0.0, 0.0, -1.0, 0.0, 0.0, -1.0, 0.0, 0.0, -1.0, 0.0, 0.0, -1.0, 0.0, 0.0, 0.0, 0.0, 1.0, 0.0, 0.0, 1.0, 0.0, 0.0, 1.0, 0.0, 0.0, 1.0, 0.0, 0.0, 1.0, 0.0, 0.0, 1.0, 1.0, 0.0, 0.0, 1.0, 0.0, 0.0, 1.0, 0.0, 0.0, 1.0, 0.0, 0.0, 1.0, 0.0, 0.0, 1.0, 0.0, 0.0, -1.139e-06, 0.0, -1.0, -3.437e-07, 0.0, -1.0, -1.104e-06, 0.0, -1.0, -3.437e-07, 0.0, -1.0, -3.095e-07, 0.0, -1.0, -1.104e-06, 0.0, -1.0, 0.0, -1.636e-05, 1.0, 1.131e-06, -6.728e-07, 1.0, 4.851e-08, -1.569e-05, 1.0, 1.131e-06, -6.728e-07, 1.0, 1.18e-06, 0.0, 1.0, 4.851e-08, -1.569e-05, 1.0, 1.0, 0.0, 0.0, 1.0, 0.0, 0.0, 1.0, 0.0, 0.0, 1.0, 0.0, 0.0, 1.0, 0.0, 0.0, 1.0, 0.0, 0.0, 0.0, 0.0, -1.0, 0.0, 1.569e-05, -1.0, 0.0, 6.728e-07, -1.0, 0.0, 1.569e-05, -1.0, 0.0, 1.636e-05, -1.0, 0.0, 6.728e-07, -1.0, -1.0, 0.0, 0.0, -1.0, 0.0, 0.0, -1.0, 0.0, 0.0, -1.0, 0.0, 0.0, -1.0, 0.0, 0.0, -1.0, 0.0, 0.0, -1.0, 0.0, 0.0, -1.0, 6.602e-06, 7.697e-07, -1.0, 4.495e-07, 5.24e-08, -1.0, 6.602e-06, 7.697e-07, -1.0, 7.051e-06, 8.221e-07, -1.0, 4.495e-07, 5.24e-08, 0.0, 0.0, 1.0, -9.201e-07, -1.569e-05, 1.0, -3.946e-08, -6.728e-07, 1.0, -9.201e-07, -1.569e-05, 1.0, -9.596e-07, -1.636e-05, 1.0, -3.946e-08, -6.728e-07, 1.0, 1.0, 0.0, 0.0, 1.0, 0.0, 0.0, 1.0, 0.0, 0.0, 1.0, 0.0, 0.0, 1.0, 0.0, 0.0, 1.0, 0.0, 0.0, -1.135e-06, 1.636e-05, -1.0, 1.788e-06, 6.728e-07, -1.0, -1.01e-06, 1.569e-05, -1.0, 1.788e-06, 6.728e-07, -1.0, 1.913e-06, 0.0, -1.0, -1.01e-06, 1.569e-05, -1.0, 7.052e-08, -1.0, 0.0, 2.575e-08, -1.0, -7.265e-08, 4.477e-08, -1.0, -4.178e-08, 2.575e-08, -1.0, -7.265e-08, 0.0, -1.0, -1.144e-07, 4.477e-08, -1.0, -4.178e-08, 7.03e-08, -1.0, -1.141e-07, 4.47e-08, -1.0, -7.252e-08, 2.56e-08, -1.0, -4.154e-08, 4.47e-08, -1.0, -7.252e-08, 0.0, -1.0, 0.0, 2.56e-08, -1.0, -4.154e-08, 1.0, 0.0, 0.0, 1.0, 0.0, 0.0, 1.0, 0.0, 0.0, 1.0, 0.0, 0.0, 1.0, 0.0, 0.0, 1.0, 0.0, 0.0])] * 3)])
me_computer_wall06_physics = bpy.data.meshes.new('computer_wall06_physics')
me_computer_wall06_physics.from_pydata([(22.45, -1.67, 1.781), (24.0, -5e-06, 128.0), (22.45, -1.67, 126.6), (24.0, 1e-06, -1.8e-05), (-22.45, -1.67, 1.781), (-24.0, -1e-06, -1.8e-05), (-24.0, 3.01, -1.8e-05), (24.0, 3.01, -1.8e-05), (24.0, 3.01, 128.0), (-22.45, -1.67, 126.6), (-24.0, 3.01, 128.0), (-24.0, -7e-06, 128.0)], [], [(0, 1, 2), (0, 3, 1), (4, 5, 0), (5, 3, 0), (3, 5, 6), (3, 6, 7), (3, 8, 1), (3, 7, 8), (0, 2, 4), (2, 9, 4), (5, 4, 9), (1, 10, 11), (1, 8, 10), (11, 9, 1), (1, 9, 2), (5, 11, 10), (5, 10, 6), (11, 5, 9), (7, 6, 8), (8, 6, 10)])
me_computer_wall06_physics.polygons.foreach_set('use_smooth', [True] * 20)
_uv = me_computer_wall06_physics.uv_layers.new(name='UVMap')
_uv.uv.foreach_set('vector', [0.0, 0.0, 0.0, 0.0, 0.0, 0.0, 0.0, 0.0, 0.0, 0.0, 0.0, 0.0, 0.0, 0.0, 0.0, 0.0, 0.0, 0.0, 0.0, 0.0, 0.0, 0.0, 0.0, 0.0, 0.0, 0.0, 0.0, 0.0, 0.0, 0.0, 0.0, 0.0, 0.0, 0.0, 0.0, 0.0, 0.0, 0.0, 0.0, 0.0, 0.0, 0.0, 0.0, 0.0, 0.0, 0.0, 0.0, 0.0, 0.0, 0.0, 0.0, 0.0, 0.0, 0.0, 0.0, 0.0, 0.0, 0.0, 0.0, 0.0, 0.0, 0.0, 0.0, 0.0, 0.0, 0.0, 0.0, 0.0, 0.0, 0.0, 0.0, 0.0, 0.0, 0.0, 0.0, 0.0, 0.0, 0.0, 0.0, 0.0, 0.0, 0.0, 0.0, 0.0, 0.0, 0.0, 0.0, 0.0, 0.0, 0.0, 0.0, 0.0, 0.0, 0.0, 0.0, 0.0, 0.0, 0.0, 0.0, 0.0, 0.0, 0.0, 0.0, 0.0, 0.0, 0.0, 0.0, 0.0, 0.0, 0.0, 0.0, 0.0, 0.0, 0.0, 0.0, 0.0, 0.0, 0.0, 0.0, 0.0])
me_computer_wall06_physics.materials.append(mat_phy)
me_computer_wall06_physics.use_remesh_fix_poles = True
me_computer_wall06_physics.use_remesh_preserve_attributes = False
me_computer_wall06_physics.use_mirror_vertex_groups = False
me_computer_wall06_physics.update()
me_computer_wall06_physics.normals_split_custom_set([tuple(v) for v in zip(*[iter([0.9973, 0.02513, 0.06846, 0.4958, -0.4185, 0.761, 0.9998, -0.006536, 0.01814, 0.9973, 0.02513, 0.06846, 0.261, 0.3389, 0.9039, 0.4958, -0.4185, 0.761, 0.9998, 0.006539, -0.01809, 0.4131, 0.2218, -0.8833, 0.9973, 0.02513, 0.06846, 0.4131, 0.2218, -0.8833, 0.261, 0.3389, 0.9039, 0.9973, 0.02513, 0.06846, 0.261, 0.3389, 0.9039, 0.4131, 0.2218, -0.8833, -0.9992, 0.02352, -0.03135, 0.261, 0.3389, 0.9039, -0.9992, 0.02352, -0.03135, -0.9978, 0.02345, 0.06263, 0.261, 0.3389, 0.9039, -0.998, -0.01167, 0.06259, 0.4958, -0.4185, 0.761, 0.261, 0.3389, 0.9039, -0.9978, 0.02345, 0.06263, -0.998, -0.01167, 0.06259, 0.9973, 0.02513, 0.06846, 0.9998, -0.006536, 0.01814, 0.9998, 0.006539, -0.01809, 0.9998, -0.006536, 0.01814, 0.9973, -0.02528, -0.06878, 0.9998, 0.006539, -0.01809, 0.4131, 0.2218, -0.8833, 0.9998, 0.006539, -0.01809, 0.9973, -0.02528, -0.06878, 0.4958, -0.4185, 0.761, -0.9911, -0.0466, -0.1244, 0.3861, -0.3239, -0.8637, 0.4958, -0.4185, 0.761, -0.998, -0.01167, 0.06259, -0.9911, -0.0466, -0.1244, 0.3861, -0.3239, -0.8637, 0.9973, -0.02528, -0.06878, 0.4958, -0.4185, 0.761, 0.4958, -0.4185, 0.761, 0.9973, -0.02528, -0.06878, 0.9998, -0.006536, 0.01814, 0.4131, 0.2218, -0.8833, 0.3861, -0.3239, -0.8637, -0.9911, -0.0466, -0.1244, 0.4131, 0.2218, -0.8833, -0.9911, -0.0466, -0.1244, -0.9992, 0.02352, -0.03135, 0.3861, -0.3239, -0.8637, 0.4131, 0.2218, -0.8833, 0.9973, -0.02528, -0.06878, -0.9978, 0.02345, 0.06263, -0.9992, 0.02352, -0.03135, -0.998, -0.01167, 0.06259, -0.998, -0.01167, 0.06259, -0.9992, 0.02352, -0.03135, -0.9911, -0.0466, -0.1244])] * 3)])
arm_computer_wall06_qc_skeleton = bpy.data.armatures.new('computer_wall06.qc_skeleton')  # bones are not reproduced

# ---- objects
ob_computer_wall06_qc_skeleton = bpy.data.objects.new('computer_wall06.qc_skeleton', arm_computer_wall06_qc_skeleton)
ob_computer_wall06_reference = bpy.data.objects.new('computer_wall06_reference', me_computer_wall06_reference)
ob_computer_wall06_physics = bpy.data.objects.new('computer_wall06_physics', me_computer_wall06_physics)

# ---- transforms, parenting, visibility, modifiers, constraints
ob_computer_wall06_qc_skeleton.location = (0.0, 0.0, 0.0)
ob_computer_wall06_qc_skeleton.show_in_front = True
ob_computer_wall06_qc_skeleton.lineart.crease_threshold = 0.0
ob_computer_wall06_reference.parent = ob_computer_wall06_qc_skeleton
ob_computer_wall06_reference.location = (0.0, 0.0, 0.0)
ob_computer_wall06_reference.lineart.crease_threshold = 0.0
_vg = ob_computer_wall06_reference.vertex_groups.new(name='static_prop')
_vg.add([0, 1, 2, 3, 4, 5, 6, 7, 8, 9, 10, 11, 12, 13, 14, 15, 16, 17, 18, 19, 20, 21, 22, 23, 24, 25, 26, 27, 28, 29, 30, 31, 32, 33, 34, 35, 36, 37, 38, 39, 40, 41, 42, 43, 44, 45, 46, 47, 48, 49, 50, 51, 52, 53, 54, 55, 56, 57, 58, 59, 60, 61, 62, 63, 64, 65, 66, 67, 68, 69, 70, 71, 72, 73, 74, 75, 76, 77, 78, 79, 80, 81, 82, 83, 84, 85, 86, 87, 88, 89, 90, 91, 92, 93, 94, 95, 96, 97, 98, 99, 100, 101, 102, 103, 104, 105, 106, 107, 108, 109, 110, 111, 112, 113, 114, 115, 116, 117, 118, 119, 120, 121, 122, 123, 124, 125, 126, 127, 128, 129, 130, 131, 132, 133, 134, 135, 136, 137, 138, 139, 140, 141, 142, 143, 144, 145, 146, 147, 148, 149, 150, 151, 152, 153, 154, 155, 156, 157, 158, 159, 160, 161, 162, 163, 164, 165, 166, 167, 168, 169, 170, 171, 172, 173, 174, 175, 176, 177, 178, 179, 180, 181, 182, 183, 184, 185, 186, 187, 188, 189, 190, 191, 192, 193, 194, 195, 196, 197, 198, 199, 200, 201, 202, 203, 204, 205, 206, 207, 208, 209, 210, 211, 212, 213, 214, 215, 216, 217, 218, 219, 220, 221, 222, 223, 224, 225, 226, 227, 228, 229, 230, 231, 232, 233, 234, 235, 236, 237, 238, 239, 240, 241, 242, 243, 244, 245, 246, 247, 248, 249, 250, 251, 252, 253, 254, 255, 256, 257, 258, 259, 260, 261, 262, 263, 264, 265, 266, 267, 268, 269, 270, 271, 272, 273, 274], 1.0, 'REPLACE')
_m = ob_computer_wall06_reference.modifiers.new('Armature', 'ARMATURE')
_m.object = ob_computer_wall06_qc_skeleton
ob_computer_wall06_physics.parent = ob_computer_wall06_qc_skeleton
ob_computer_wall06_physics.location = (0.0, 0.0, 0.0)
ob_computer_wall06_physics.display_type = 'SOLID'
ob_computer_wall06_physics.show_wire = True
ob_computer_wall06_physics.lineart.crease_threshold = 0.0
_vg = ob_computer_wall06_physics.vertex_groups.new(name='static_prop')
_vg.add([0, 1, 2, 3, 4, 5, 6, 7, 8, 9, 10, 11], 1.0, 'REPLACE')
_m = ob_computer_wall06_physics.modifiers.new('Armature', 'ARMATURE')
_m.object = ob_computer_wall06_qc_skeleton

# ---- collection membership
scene.collection.objects.link(ob_computer_wall06_qc_skeleton)
scene.collection.objects.link(ob_computer_wall06_reference)
scene.collection.objects.link(ob_computer_wall06_physics)
col_computer_wall06.objects.link(ob_computer_wall06_qc_skeleton)
col_computer_wall06.objects.link(ob_computer_wall06_reference)
col_computer_wall06.objects.link(ob_computer_wall06_physics)

# ---- scene / render settings (as saved in the file)
scene.frame_start = 1; scene.frame_end = 250; scene.frame_set(0)
scene.render.engine = 'BLENDER_EEVEE_NEXT'
scene.cycles.use_denoising = False
scene.cycles.samples = 128
scene.cycles.sampling_pattern = 'TABULATED_SOBOL'
scene.cycles.use_adaptive_sampling = False
scene.cycles.use_light_tree = False
scene.view_settings.view_transform = 'Filmic'
bpy.context.view_layer.update()

# ---- added for rendering (the .blend has no active camera and no usable light): camera, sun + grey world if the file has none
cam_auto = bpy.data.cameras.new('AutoCamera')
cam_auto.lens = 50.0
cam_auto.sensor_width = 36.0
cam_auto.clip_end = 2221.09
ob_auto_camera = bpy.data.objects.new('AutoCamera', cam_auto)
scene.collection.objects.link(ob_auto_camera)
ob_auto_camera.location = (126.558, -151.232, 165.247)
ob_auto_camera.rotation_euler = (1.09748, -7.21219e-08, 0.694738)
scene.camera = ob_auto_camera
light_auto_sun = bpy.data.lights.new('AutoSun', 'SUN')
light_auto_sun.energy = 3.0
light_auto_sun.angle = 0.0523599
ob_auto_sun = bpy.data.objects.new('AutoSun', light_auto_sun)
scene.collection.objects.link(ob_auto_sun)
ob_auto_sun.rotation_euler = (0.872665, 0.174533, 0.523599)
if scene.world is None:
    world_auto = bpy.data.worlds.new('AutoWorld')
    world_auto.color = (0.3, 0.3, 0.3)
    scene.world = world_auto
bpy.context.view_layer.update()

